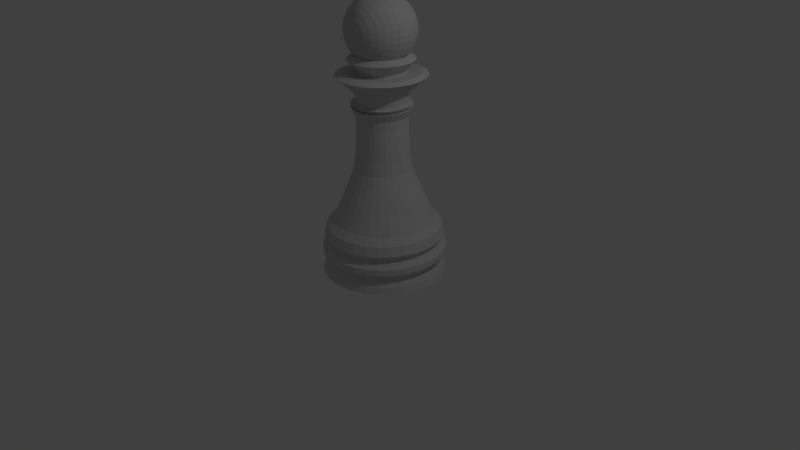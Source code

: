 # Source: pawn.blend  (saved by Blender 2.69.0; exported with 4.5.12 LTS)
import bpy
from mathutils import Matrix  # noqa: F401  (used for matrix-valued properties, if any)

bpy.ops.wm.read_factory_settings(use_empty=True)
scene = bpy.context.scene
scene.name = 'Scene'

# ---- collections
col_collection_1 = bpy.data.collections.new('Collection 1'); scene.collection.children.link(col_collection_1)

# ---- materials (node trees are filled in below, after node groups)
mat_material = bpy.data.materials.new('Material')
mat_material.alpha_threshold = 0.0
mat_material.use_transparent_shadow = False
mat_material.diffuse_color = (0.5926, 0.5926, 0.5926, 1.0)
mat_material.specular_color = (0.5596, 0.5596, 0.5596)
mat_material.roughness = 0.5
mat_material.specular_intensity = 0.3438
mat_material.line_color = (0.0, 0.0, 0.0, 1.0)
mat_material_001 = bpy.data.materials.new('Material.001')
mat_material_001.alpha_threshold = 0.0
mat_material_001.use_transparent_shadow = False
mat_material_001.diffuse_color = (0.65, 0.65, 0.65, 1.0)
mat_material_001.roughness = 0.5
mat_material_001.line_color = (0.0, 0.0, 0.0, 1.0)

# ---- material node trees

# ---- world
world_world = bpy.data.worlds.new('World'); scene.world = world_world
world_world.color = (0.05088, 0.05088, 0.05088)
world_world.use_sun_shadow = False
world_world.sun_shadow_jitter_overblur = 0.0
world_world.cycles.sampling_method = 'MANUAL'
world_world.cycles.sample_map_resolution = 256

# ---- cameras
cam_camera = bpy.data.cameras.new('Camera')
cam_camera.clip_end = 100.0
cam_camera.lens = 35.0
cam_camera.sensor_width = 32.0
cam_camera.sensor_height = 18.0
cam_camera.ortho_scale = 7.314
cam_camera.dof.focus_distance = 0.0
cam_camera.dof.aperture_fstop = 128.0

# ---- lights
light_lamp = bpy.data.lights.new('Lamp', 'POINT')
light_lamp.transmission_factor = 0.0
light_lamp.cutoff_distance = 30.0
light_lamp.energy = 100.0
light_lamp.shadow_buffer_clip_start = 1.001
light_lamp.shadow_soft_size = 0.1
light_lamp.shadow_maximum_resolution = 0.006
light_lamp.use_absolute_resolution = True
light_lamp.cycles.use_multiple_importance_sampling = False

# ---- meshes
me_sphere = bpy.data.meshes.new('Sphere')
me_sphere.from_pydata([(-0.6935, 0.1379, 0.7071), (-0.8155, 0.1622, 0.5556), (-0.8315, 0.0, 0.5556), (-0.7071, 0.0, 0.7071), (-0.9061, 0.1802, 0.3827), (-0.9239, 0.0, 0.3827), (-0.8155, -0.1622, 0.5556), (-0.6935, -0.1379, 0.7071), (-0.5449, 0.1084, 0.8315), (-0.5556, 0.0, 0.8315), (-0.6533, 0.2706, 0.7071), (-0.7682, 0.3182, 0.5556), (-0.9619, 0.1913, 0.1951), (-0.9808, 0.0, 0.1951), (-0.9061, -0.1802, 0.3827), (-0.8536, 0.3536, 0.3827), (-0.7682, -0.3182, 0.5556), (-0.6533, -0.2706, 0.7071), (-0.5449, -0.1084, 0.8315), (-0.3827, 0.0, 0.9239), (-0.3753, 0.07466, 0.9239), (-0.5133, 0.2126, 0.8315), (-0.5879, 0.3928, 0.7071), (-0.6913, 0.4619, 0.5556), (-0.9808, 0.1951, 7.55e-08), (-1.0, 0.0, 7.55e-08), (-0.9619, -0.1913, 0.1951), (-0.9061, 0.3753, 0.1951), (-0.8536, -0.3536, 0.3827), (-0.7682, 0.5133, 0.3827), (-0.6913, -0.4619, 0.5556), (-0.5879, -0.3928, 0.7071), (-0.5133, -0.2126, 0.8315), (-0.3753, -0.07466, 0.9239), (-0.1913, 0.03806, 0.9808), (-0.1951, 0.0, 0.9808), (-0.3536, 0.1464, 0.9239), (-0.4619, 0.3087, 0.8315), (-0.5879, 0.5879, 0.5556), (-0.5, 0.5, 0.7071), (-0.9619, 0.1913, -0.1951), (-0.9808, 0.0, -0.1951), (-0.9808, -0.1951, 7.55e-08), (-0.9239, 0.3827, 7.55e-08), (-0.9061, -0.3753, 0.1951), (-0.8155, 0.5449, 0.1951), (-0.7682, -0.5133, 0.3827), (-0.6533, 0.6533, 0.3827), (-0.5968, -0.5771, 0.5556), (-0.5, -0.5, 0.7071), (-0.576, -0.576, 0.5762), (-0.4619, -0.3087, 0.8315), (-0.3536, -0.1464, 0.9239), (-0.1913, -0.03806, 0.9808), (2.48e-08, 0.0, 1.0), (-0.1802, 0.07466, 0.9808), (-0.3182, 0.2126, 0.9239), (-0.3928, 0.3928, 0.8315), (-0.3928, 0.5879, 0.7071), (-0.4619, 0.6913, 0.5556), (-0.9061, 0.1802, -0.3827), (-0.9239, 0.0, -0.3827), (-0.9619, -0.1913, -0.1951), (-0.9061, 0.3753, -0.1951), (-0.9239, -0.3827, 7.55e-08), (-0.8315, 0.5556, 7.55e-08), (-0.8155, -0.5449, 0.1951), (-0.6935, 0.6935, 0.1951), (-0.6541, -0.5714, 0.4792), (-0.717, -0.5756, 0.3827), (-0.5133, 0.7682, 0.3827), (-0.541, -0.5723, 0.6068), (-0.409, -0.5747, 0.7071), (-0.3928, -0.3928, 0.8315), (-0.3182, -0.2126, 0.9239), (-0.1802, -0.07466, 0.9808), (-0.1622, 0.1084, 0.9808), (-0.2706, 0.2706, 0.9239), (-0.3087, 0.4619, 0.8315), (-0.3182, 0.7682, 0.5556), (-0.2706, 0.6533, 0.7071), (-0.8155, 0.1622, -0.5556), (-0.8315, 0.0, -0.5556), (-0.9061, -0.1802, -0.3827), (-0.8536, 0.3536, -0.3827), (-0.9061, -0.3753, -0.1951), (-0.8155, 0.5449, -0.1951), (-0.8315, -0.5556, 7.55e-08), (-0.7071, 0.7071, 7.55e-08), (-0.7399, -0.5719, 0.3319), (-0.7903, -0.5756, 0.1951), (-0.5449, 0.8155, 0.1951), (-0.3536, 0.8536, 0.3827), (-0.3087, -0.4619, 0.8315), (-0.4044, -0.5743, 0.7098), (-0.3842, -0.575, 0.7199), (-0.2706, -0.2706, 0.9239), (-0.1622, -0.1084, 0.9808), (-0.1379, 0.1379, 0.9808), (-0.2126, 0.3182, 0.9239), (-0.2126, 0.5133, 0.8315), (-0.1622, 0.8155, 0.5556), (-0.1379, 0.6935, 0.7071), (-0.6935, 0.1379, -0.7071), (-0.7071, 0.0, -0.7071), (-0.8155, -0.1622, -0.5556), (-0.7682, 0.3182, -0.5556), (-0.8536, -0.3536, -0.3827), (-0.7682, 0.5133, -0.3827), (-0.8155, -0.5449, -0.1951), (-0.6935, 0.6935, -0.1951), (-0.7951, -0.5735, 0.1702), (-0.8154, -0.5751, 7.55e-08), (-0.5556, 0.8315, 7.55e-08), (-0.3753, 0.9061, 0.1951), (-0.1802, 0.9061, 0.3827), (-0.2466, -0.5717, 0.7758), (-0.2126, -0.5133, 0.8315), (-0.2371, -0.5724, 0.7789), (-0.2126, -0.3182, 0.9239), (-0.1379, -0.1379, 0.9808), (-0.1084, 0.1622, 0.9808), (-0.1464, 0.3536, 0.9239), (-0.1084, 0.5449, 0.8315), (3.341e-07, 0.8315, 0.5556), (3.192e-07, 0.7071, 0.7071), (-0.5449, 0.1084, -0.8315), (-0.5556, 0.0, -0.8315), (-0.6935, -0.1379, -0.7071), (-0.6533, 0.2706, -0.7071), (-0.7682, -0.3182, -0.5556), (-0.6913, 0.4619, -0.5556), (-0.7682, -0.5133, -0.3827), (-0.6533, 0.6533, -0.3827), (-0.7903, -0.5756, -0.1951), (-0.7951, -0.5735, -0.1702), (-0.8154, -0.5751, -1.065e-06), (-0.5449, 0.8155, -0.1951), (-0.3827, 0.9239, 7.55e-08), (-0.1913, 0.9619, 0.1951), (2.745e-07, 0.9239, 0.3827), (-0.1141, -0.5739, 0.8072), (-0.1084, -0.5449, 0.8315), (-0.1464, -0.3536, 0.9239), (-0.1084, -0.1622, 0.9808), (-0.07466, 0.1802, 0.9808), (-0.07466, 0.3753, 0.9239), (3.117e-07, 0.5556, 0.8315), (0.138, 0.6935, 0.7071), (0.1622, 0.8155, 0.5556), (-0.3753, 0.07466, -0.9239), (-0.3827, 0.0, -0.9239), (-0.5449, -0.1084, -0.8315), (-0.5133, 0.2126, -0.8315), (-0.6533, -0.2706, -0.7071), (-0.5879, 0.3928, -0.7071), (-0.6913, -0.4619, -0.5556), (-0.5879, 0.5879, -0.5556), (-0.717, -0.5756, -0.3827), (-0.7399, -0.5719, -0.3319), (-0.5133, 0.7682, -0.3827), (-0.3753, 0.9061, -0.1951), (-0.1951, 0.9808, 7.55e-08), (3.937e-07, 0.9808, 0.1951), (0.1802, 0.9061, 0.3827), (-0.07987, -0.5719, 0.8116), (2.697e-07, -0.5747, 0.8157), (2.819e-07, -0.5556, 0.8315), (-0.07466, -0.3753, 0.9239), (-0.07466, -0.1802, 0.9808), (-0.03806, 0.1913, 0.9808), (3.192e-07, 0.3827, 0.9239), (0.1084, 0.5449, 0.8315), (0.2706, 0.6533, 0.7071), (0.3182, 0.7682, 0.5556), (-0.1951, 0.0, -0.9808), (-0.1913, 0.03806, -0.9808), (-0.3753, -0.07466, -0.9239), (-0.3536, 0.1464, -0.9239), (-0.5133, -0.2126, -0.8315), (-0.4619, 0.3087, -0.8315), (-0.5879, -0.3928, -0.7071), (-0.5, 0.5, -0.7071), (-0.5968, -0.5771, -0.5556), (-0.6541, -0.5714, -0.4792), (-0.4619, 0.6913, -0.5556), (-0.3536, 0.8536, -0.3827), (-0.1913, 0.9619, -0.1951), (3.788e-07, 1.0, 7.55e-08), (0.1913, 0.9619, 0.1951), (0.3536, 0.8536, 0.3827), (0.09067, -0.5716, 0.811), (0.114, -0.5729, 0.8081), (0.1084, -0.5449, 0.8315), (2.819e-07, -0.3827, 0.9239), (-0.03806, -0.1913, 0.9808), (3.266e-07, 0.1951, 0.9808), (0.07466, 0.3753, 0.9239), (0.2126, 0.5133, 0.8315), (0.3928, 0.5879, 0.7071), (0.4619, 0.6913, 0.5556), (3.258e-07, 0.0, -1.0), (-0.1913, -0.03806, -0.9808), (-0.1802, 0.07466, -0.9808), (-0.3536, -0.1464, -0.9239), (-0.3182, 0.2126, -0.9239), (-0.4619, -0.3087, -0.8315), (-0.3928, 0.3928, -0.8315), (-0.5, -0.5, -0.7071), (-0.576, -0.576, -0.5762), (-0.3928, 0.5879, -0.7071), (-0.3182, 0.7682, -0.5556), (-0.1802, 0.9061, -0.3827), (3.937e-07, 0.9808, -0.1951), (0.1951, 0.9808, 7.55e-08), (0.3753, 0.9061, 0.1951), (0.5133, 0.7682, 0.3827), (0.2367, -0.5715, 0.7798), (0.2126, -0.5133, 0.8315), (0.07466, -0.3753, 0.9239), (3.117e-07, -0.1951, 0.9808), (0.03806, 0.1913, 0.9808), (0.1464, 0.3536, 0.9239), (0.3087, 0.4619, 0.8315), (0.5879, 0.5879, 0.5556), (0.5, 0.5, 0.7071), (-0.1802, -0.07466, -0.9808), (-0.1622, 0.1084, -0.9808), (-0.3182, -0.2126, -0.9239), (-0.2706, 0.2706, -0.9239), (-0.3928, -0.3928, -0.8315), (-0.3087, 0.4619, -0.8315), (-0.409, -0.5747, -0.7071), (-0.541, -0.5723, -0.6068), (-0.2706, 0.6533, -0.7071), (-0.1622, 0.8155, -0.5556), (2.298e-07, 0.9239, -0.3827), (0.1913, 0.9619, -0.1951), (0.3827, 0.9239, 7.55e-08), (0.5449, 0.8155, 0.1951), (0.6533, 0.6533, 0.3827), (0.2567, -0.5699, 0.7732), (0.3828, -0.5729, 0.7219), (0.3087, -0.4619, 0.8315), (0.1464, -0.3536, 0.9239), (0.03806, -0.1913, 0.9808), (0.07466, 0.1802, 0.9808), (0.2126, 0.3182, 0.9239), (0.3928, 0.3928, 0.8315), (0.5879, 0.3928, 0.7071), (0.6913, 0.4619, 0.5556), (-0.1622, -0.1084, -0.9808), (-0.1379, 0.1379, -0.9808), (-0.2706, -0.2706, -0.9239), (-0.2126, 0.3182, -0.9239), (-0.3087, -0.4619, -0.8315), (-0.3842, -0.575, -0.7199), (-0.4044, -0.5743, -0.7098), (-0.2126, 0.5133, -0.8315), (-0.1379, 0.6935, -0.7071), (3.341e-07, 0.8315, -0.5556), (0.1802, 0.9061, -0.3827), (0.3753, 0.9061, -0.1951), (0.5556, 0.8315, 7.55e-08), (0.6935, 0.6935, 0.1951), (0.7682, 0.5133, 0.3827), (0.4124, -0.5719, 0.7071), (0.5, -0.5, 0.7071), (0.3928, -0.3928, 0.8315), (0.2126, -0.3182, 0.9239), (0.07466, -0.1802, 0.9808), (0.1084, 0.1622, 0.9808), (0.2706, 0.2706, 0.9239), (0.4619, 0.3087, 0.8315), (0.7682, 0.3182, 0.5556), (0.6533, 0.2706, 0.7071), (-0.1379, -0.1379, -0.9808), (-0.1084, 0.1622, -0.9808), (-0.2126, -0.3182, -0.9239), (-0.1464, 0.3536, -0.9239), (-0.2466, -0.5717, -0.7758), (-0.2126, -0.5133, -0.8315), (-0.2371, -0.5724, -0.7789), (-0.1084, 0.5449, -0.8315), (3.192e-07, 0.7071, -0.7071), (0.1622, 0.8155, -0.5556), (0.3536, 0.8536, -0.3827), (0.5449, 0.8155, -0.1951), (0.7071, 0.7071, 7.55e-08), (0.8155, 0.5449, 0.1951), (0.8536, 0.3536, 0.3827), (0.5489, -0.5693, 0.6035), (0.5717, -0.5717, 0.5835), (0.4133, -0.5718, 0.7065), (0.5879, -0.3928, 0.7071), (0.4619, -0.3087, 0.8315), (0.2706, -0.2706, 0.9239), (0.1084, -0.1622, 0.9808), (0.138, 0.1379, 0.9808), (0.3182, 0.2126, 0.9239), (0.5133, 0.2126, 0.8315), (0.8155, 0.1622, 0.5556), (0.6935, 0.1379, 0.7071), (-0.1084, -0.1622, -0.9808), (-0.07466, 0.1802, -0.9808), (-0.1464, -0.3536, -0.9239), (-0.07466, 0.3753, -0.9239), (-0.1141, -0.5739, -0.8072), (-0.1084, -0.5449, -0.8315), (3.415e-07, 0.5556, -0.8315), (0.138, 0.6935, -0.7071), (0.3182, 0.7682, -0.5556), (0.5133, 0.7682, -0.3827), (0.6935, 0.6935, -0.1951), (0.8315, 0.5556, 7.55e-08), (0.9061, 0.3753, 0.1951), (0.9061, 0.1802, 0.3827), (0.6, -0.5733, 0.5556), (0.6913, -0.4619, 0.5556), (0.6533, -0.2706, 0.7071), (0.5133, -0.2126, 0.8315), (0.3182, -0.2126, 0.9239), (0.138, -0.1379, 0.9808), (0.1622, 0.1084, 0.9808), (0.3536, 0.1464, 0.9239), (0.5449, 0.1084, 0.8315), (0.8315, 0.0, 0.5556), (0.7071, 0.0, 0.7071), (-0.07466, -0.1802, -0.9808), (-0.03806, 0.1913, -0.9808), (-0.07466, -0.3753, -0.9239), (3.043e-07, 0.3827, -0.9239), (-0.07987, -0.5719, -0.8116), (2.596e-07, -0.5556, -0.8315), (2.502e-07, -0.5747, -0.8157), (0.1084, 0.5449, -0.8315), (0.2706, 0.6533, -0.7071), (0.4619, 0.6913, -0.5556), (0.6533, 0.6533, -0.3827), (0.8155, 0.5449, -0.1951), (0.9239, 0.3827, 7.55e-08), (0.9619, 0.1913, 0.1951), (0.9239, 0.0, 0.3827), (0.7682, -0.5133, 0.3827), (0.66, -0.5673, 0.4755), (0.7205, -0.5713, 0.3827), (0.7682, -0.3182, 0.5556), (0.6935, -0.1379, 0.7071), (0.5449, -0.1084, 0.8315), (0.3536, -0.1464, 0.9239), (0.1622, -0.1084, 0.9808), (0.1802, 0.07466, 0.9808), (0.3753, 0.07466, 0.9239), (0.5556, 0.0, 0.8315), (0.8155, -0.1622, 0.5556), (-0.03806, -0.1913, -0.9808), (3.08e-07, 0.1951, -0.9808), (2.521e-07, -0.3827, -0.9239), (0.07466, 0.3753, -0.9239), (0.1084, -0.5449, -0.8315), (0.114, -0.5729, -0.8081), (0.09067, -0.5716, -0.811), (0.2126, 0.5133, -0.8315), (0.3928, 0.5879, -0.7071), (0.5879, 0.5879, -0.5556), (0.7682, 0.5133, -0.3827), (0.9061, 0.3753, -0.1951), (0.9808, 0.1951, 7.55e-08), (0.9808, 0.0, 0.1951), (0.9061, -0.1802, 0.3827), (0.7447, -0.5674, 0.3291), (0.8155, -0.5449, 0.1951), (0.794, -0.5711, 0.1951), (0.8536, -0.3536, 0.3827), (0.3753, -0.07466, 0.9239), (0.1802, -0.07466, 0.9808), (0.1913, 0.03806, 0.9808), (0.3827, 0.0, 0.9239), (3.155e-07, -0.1951, -0.9808), (0.03806, 0.1913, -0.9808), (0.07466, -0.3753, -0.9239), (0.1464, 0.3536, -0.9239), (0.2126, -0.5133, -0.8315), (0.2367, -0.5715, -0.7798), (0.3087, 0.4619, -0.8315), (0.5, 0.5, -0.7071), (0.6913, 0.4619, -0.5556), (0.8536, 0.3536, -0.3827), (0.9619, 0.1913, -0.1951), (1.0, 0.0, 7.55e-08), (0.9619, -0.1913, 0.1951), (0.7992, -0.5689, 0.1687), (0.8315, -0.5556, 7.55e-08), (0.8193, -0.5705, 5.503e-08), (0.9061, -0.3753, 0.1951), (0.1913, -0.03806, 0.9808), (0.1951, 0.0, 0.9808), (0.03806, -0.1913, -0.9808), (0.07466, 0.1802, -0.9808), (0.1464, -0.3536, -0.9239), (0.2126, 0.3182, -0.9239), (0.3087, -0.4619, -0.8315), (0.3828, -0.5729, -0.7219), (0.2567, -0.5699, -0.7732), (0.3928, 0.3928, -0.8315), (0.5879, 0.3928, -0.7071), (0.7682, 0.3182, -0.5556), (0.9061, 0.1802, -0.3827), (0.9808, 0.0, -0.1951), (0.9808, -0.1951, 7.55e-08), (0.7071, -0.7071, 7.55e-08), (0.6935, -0.6935, -0.1951), (0.794, -0.5711, -0.1951), (0.7374, -0.6701, 4.924e-08), (0.8155, -0.5449, -0.1951), (0.9239, -0.3827, 7.55e-08), (0.07466, -0.1802, -0.9808), (0.1084, 0.1622, -0.9808), (0.2126, -0.3182, -0.9239), (0.2706, 0.2706, -0.9239), (0.3928, -0.3928, -0.8315), (0.5, -0.5, -0.7071), (0.4124, -0.5719, -0.7071), (0.4619, 0.3087, -0.8315), (0.6533, 0.2706, -0.7071), (0.8155, 0.1622, -0.5556), (0.9239, 0.0, -0.3827), (0.9619, -0.1913, -0.1951), (0.7447, -0.5674, -0.3291), (0.7205, -0.5713, -0.3827), (0.7682, -0.5133, -0.3827), (0.9061, -0.3753, -0.1951), (0.7992, -0.5689, -0.1687), (0.8193, -0.5705, 7.55e-08), (0.5556, -0.8315, 7.55e-08), (0.5449, -0.8155, -0.1951), (0.6533, -0.6533, -0.3827), (0.1084, -0.1622, -0.9808), (0.138, 0.1379, -0.9808), (0.2706, -0.2706, -0.9239), (0.3182, 0.2126, -0.9239), (0.4619, -0.3087, -0.8315), (0.5879, -0.3928, -0.7071), (0.5717, -0.5717, -0.5835), (0.5489, -0.5693, -0.6035), (0.4133, -0.5718, -0.7065), (0.5133, 0.2126, -0.8315), (0.6935, 0.1379, -0.7071), (0.8315, 0.0, -0.5556), (0.9061, -0.1802, -0.3827), (0.6, -0.5733, -0.5556), (0.6913, -0.4619, -0.5556), (0.66, -0.5673, -0.4755), (0.8536, -0.3536, -0.3827), (0.7071, -0.7071, 1.918e-06), (0.7374, -0.6701, 2.023e-06), (0.8192, -0.5705, 2.204e-06), (0.5133, -0.7682, -0.3827), (0.3827, -0.9239, 7.55e-08), (0.3753, -0.9061, -0.1951), (0.5879, -0.5879, -0.5556), (0.1379, -0.1379, -0.9808), (0.1622, 0.1084, -0.9808), (0.3182, -0.2126, -0.9239), (0.3536, 0.1464, -0.9239), (0.6533, -0.2706, -0.7071), (0.5133, -0.2126, -0.8315), (0.5449, 0.1084, -0.8315), (0.7071, 0.0, -0.7071), (0.8155, -0.1622, -0.5556), (0.7682, -0.3182, -0.5556), (0.6935, -0.6935, 0.1951), (0.5556, -0.8315, 1.487e-06), (0.4619, -0.6913, -0.5556), (0.3536, -0.8536, -0.3827), (0.1951, -0.9808, 7.55e-08), (0.1913, -0.9619, -0.1951), (0.1622, -0.1084, -0.9808), (0.1802, 0.07466, -0.9808), (0.3536, -0.1464, -0.9239), (0.3753, 0.07466, -0.9239), (0.5449, -0.1084, -0.8315), (0.6935, -0.1379, -0.7071), (0.5556, 0.0, -0.8315), (0.6533, -0.6533, 0.3827), (0.5449, -0.8155, 0.1951), (0.3827, -0.9239, 1.009e-06), (0.3928, -0.5879, -0.7071), (0.3182, -0.7682, -0.5556), (0.1802, -0.9061, -0.3827), (0.007633, -0.9992, 4.924e-08), (9.567e-08, -0.9808, -0.1951), (0.003215, -0.9996, -0.0004643), (0.003166, -0.9997, 4.778e-08), (1.404e-07, -1.0, 7.55e-08), (0.007633, -0.9992, 5.233e-08), (0.003359, -0.9996, -0.0009084), (0.007584, -0.9992, -0.0004643), (0.00744, -0.9992, -0.0009083), (0.007206, -0.9992, -0.001313), (0.006894, -0.9992, -0.00166), (0.006516, -0.9992, -0.001934), (0.00609, -0.9992, -0.002124), (0.005633, -0.9992, -0.002221), (0.005166, -0.9993, -0.002221), (0.004709, -0.9993, -0.002124), (0.004283, -0.9994, -0.001934), (0.003905, -0.9995, -0.00166), (0.003593, -0.9995, -0.001313), (0.1802, -0.07466, -0.9808), (0.1913, 0.03806, -0.9808), (0.3753, -0.07466, -0.9239), (0.3827, 0.0, -0.9239), (0.5879, -0.5879, 0.5556), (0.5133, -0.7682, 0.3827), (0.3753, -0.9061, 0.1951), (0.1951, -0.9808, 5.026e-07), (0.2706, -0.6533, -0.7071), (0.1622, -0.8155, -0.5556), (3.192e-07, -0.9239, -0.3827), (0.003215, -0.9996, 0.0004644), (0.003359, -0.9996, 0.0009084), (0.007584, -0.9992, 0.0004644), (0.003905, -0.9995, 0.00166), (0.003593, -0.9995, 0.001313), (0.007206, -0.9992, 0.001313), (0.006894, -0.9992, 0.00166), (0.006516, -0.9992, 0.001934), (0.005633, -0.9992, 0.002221), (0.005166, -0.9993, 0.002221), (0.004709, -0.9993, 0.002124), (0.00744, -0.9992, 0.0009084), (0.004283, -0.9994, 0.001934), (0.00609, -0.9992, 0.002124), (0.1913, -0.9619, 0.1951), (9.567e-08, -0.9808, 0.1951), (-0.1951, -0.9808, 7.55e-08), (-0.1913, -0.9619, -0.1951), (0.1913, -0.03806, -0.9808), (0.1951, 0.0, -0.9808), (0.4619, -0.6913, 0.5556), (0.3536, -0.8536, 0.3827), (0.1379, -0.6935, -0.7071), (1.404e-07, -0.8315, -0.5556), (-0.1802, -0.9061, -0.3827), (0.1802, -0.9061, 0.3827), (3.192e-07, -0.9239, 0.3827), (-0.1913, -0.9619, 0.1951), (-0.3827, -0.9239, 7.55e-08), (-0.3753, -0.9061, -0.1951), (0.3928, -0.5879, 0.7071), (0.3182, -0.7682, 0.5556), (1.851e-07, -0.7071, -0.7071), (-0.1622, -0.8155, -0.5556), (-0.3536, -0.8536, -0.3827), (0.1622, -0.8155, 0.5556), (1.404e-07, -0.8315, 0.5556), (-0.1802, -0.9061, 0.3827), (-0.3753, -0.9061, 0.1951), (-0.5556, -0.8315, 7.55e-08), (-0.5449, -0.8155, -0.1951), (0.2706, -0.6533, 0.7071), (-0.1379, -0.6935, -0.7071), (-0.3182, -0.7682, -0.5556), (-0.5133, -0.7682, -0.3827), (0.1379, -0.6935, 0.7071), (1.851e-07, -0.7071, 0.7071), (-0.1622, -0.8155, 0.5556), (-0.3536, -0.8536, 0.3827), (-0.5449, -0.8155, 0.1951), (-0.7071, -0.7071, 7.55e-08), (-0.6935, -0.6935, -0.1951), (-0.2706, -0.6533, -0.7071), (-0.4619, -0.6913, -0.5556), (-0.6533, -0.6533, -0.3827), (-0.1379, -0.6935, 0.7071), (-0.3182, -0.7682, 0.5556), (-0.5133, -0.7682, 0.3827), (-0.6935, -0.6935, 0.1951), (-0.3928, -0.5879, -0.7071), (-0.5879, -0.5879, -0.5556), (-0.2706, -0.6533, 0.7071), (-0.4619, -0.6913, 0.5556), (-0.6533, -0.6533, 0.3827), (-0.3928, -0.5879, 0.7071), (-0.5879, -0.5879, 0.5556)], [], [(0, 1, 2, 3), (19, 20, 8, 9), (127, 126, 150, 151), (82, 81, 103, 104), (41, 40, 60, 61), (25, 13, 12, 24), (5, 2, 1, 4), (8, 0, 3, 9), (175, 151, 150, 176), (19, 35, 34, 20), (104, 103, 126, 127), (61, 60, 81, 82), (25, 24, 40, 41), (13, 5, 4, 12), (60, 84, 106, 81), (24, 43, 63, 40), (12, 4, 15, 27), (1, 0, 10, 11), (20, 36, 21, 8), (126, 153, 178, 150), (81, 106, 129, 103), (40, 63, 84, 60), (24, 12, 27, 43), (4, 1, 11, 15), (10, 0, 8, 21), (150, 178, 203, 176), (34, 55, 36, 20), (126, 103, 129, 153), (84, 108, 131, 106), (43, 65, 86, 63), (27, 15, 29, 45), (11, 10, 22, 23), (36, 56, 37, 21), (178, 153, 180, 205), (106, 131, 155, 129), (63, 86, 108, 84), (43, 27, 45, 65), (15, 11, 23, 29), (10, 21, 37, 22), (178, 205, 227, 203), (55, 76, 56, 36), (129, 155, 180, 153), (108, 133, 157, 131), (65, 88, 110, 86), (45, 29, 47, 67), (22, 39, 38, 23), (37, 56, 77, 57), (180, 207, 229, 205), (155, 131, 157, 182), (86, 110, 133, 108), (65, 45, 67, 88), (29, 23, 38, 47), (22, 37, 57, 39), (227, 205, 229, 252), (56, 76, 98, 77), (155, 182, 207, 180), (157, 133, 160, 185), (110, 88, 113, 137), (47, 70, 91, 67), (38, 39, 58, 59), (57, 77, 99, 78), (207, 231, 254, 229), (157, 185, 210, 182), (133, 110, 137, 160), (67, 91, 113, 88), (38, 59, 70, 47), (57, 78, 58, 39), (229, 254, 277, 252), (98, 121, 99, 77), (207, 182, 210, 231), (185, 160, 186, 211), (137, 113, 138, 161), (70, 92, 114, 91), (58, 80, 79, 59), (99, 122, 100, 78), (254, 231, 258, 279), (210, 185, 211, 234), (160, 137, 161, 186), (91, 114, 138, 113), (59, 79, 92, 70), (58, 78, 100, 80), (277, 254, 279, 304), (121, 145, 122, 99), (210, 234, 258, 231), (211, 186, 212, 235), (161, 138, 162, 187), (92, 115, 139, 114), (80, 102, 101, 79), (100, 122, 146, 123), (258, 283, 306, 279), (234, 211, 235, 259), (186, 161, 187, 212), (114, 139, 162, 138), (79, 101, 115, 92), (80, 100, 123, 102), (279, 306, 329, 304), (145, 170, 146, 122), (234, 259, 283, 258), (235, 212, 236, 260), (187, 162, 188, 213), (115, 140, 163, 139), (102, 125, 124, 101), (146, 171, 147, 123), (306, 283, 309, 331), (259, 235, 260, 284), (212, 187, 213, 236), (139, 163, 188, 162), (101, 124, 140, 115), (123, 147, 125, 102), (329, 306, 331, 356), (146, 170, 196, 171), (283, 259, 284, 309), (236, 261, 285, 260), (188, 214, 237, 213), (163, 140, 164, 189), (124, 125, 148, 149), (147, 171, 197, 172), (309, 335, 358, 331), (260, 285, 310, 284), (213, 237, 261, 236), (188, 163, 189, 214), (140, 124, 149, 164), (125, 147, 172, 148), (331, 358, 379, 356), (196, 221, 197, 171), (284, 310, 335, 309), (261, 286, 311, 285), (214, 238, 262, 237), (189, 164, 190, 215), (149, 148, 173, 174), (197, 222, 198, 172), (358, 335, 362, 381), (285, 311, 336, 310), (237, 262, 286, 261), (214, 189, 215, 238), (164, 149, 174, 190), (172, 198, 173, 148), (379, 358, 381, 398), (197, 221, 246, 222), (335, 310, 336, 362), (286, 312, 337, 311), (238, 263, 287, 262), (215, 190, 216, 239), (174, 173, 199, 200), (198, 222, 247, 223), (381, 362, 384, 400), (311, 337, 363, 336), (262, 287, 312, 286), (238, 215, 239, 263), (190, 174, 200, 216), (198, 223, 199, 173), (381, 400, 417, 398), (246, 271, 247, 222), (362, 336, 363, 384), (312, 338, 364, 337), (263, 288, 313, 287), (239, 216, 240, 264), (199, 225, 224, 200), (247, 272, 248, 223), (384, 404, 419, 400), (363, 337, 364, 385), (287, 313, 338, 312), (263, 239, 264, 288), (216, 200, 224, 240), (199, 223, 248, 225), (417, 400, 419, 438), (271, 298, 272, 247), (363, 385, 404, 384), (364, 338, 365, 386), (313, 288, 314, 339), (240, 265, 289, 264), (224, 225, 249, 250), (272, 299, 273, 248), (419, 404, 423, 440), (364, 386, 405, 385), (338, 313, 339, 365), (264, 289, 314, 288), (224, 250, 265, 240), (248, 273, 249, 225), (419, 440, 462, 438), (272, 298, 323, 299), (404, 385, 405, 423), (386, 365, 387, 406), (339, 314, 340, 366), (265, 290, 315, 289), (249, 275, 274, 250), (273, 299, 324, 300), (423, 446, 464, 440), (405, 386, 406, 424), (365, 339, 366, 387), (289, 315, 340, 314), (250, 274, 290, 265), (273, 300, 275, 249), (462, 440, 464, 478), (299, 323, 351, 324), (423, 405, 424, 446), (406, 387, 407, 425), (366, 340, 367, 388), (290, 316, 341, 315), (275, 302, 301, 274), (324, 352, 325, 300), (464, 446, 467, 480), (424, 406, 425, 447), (387, 366, 388, 407), (315, 341, 367, 340), (274, 301, 316, 290), (300, 325, 302, 275), (478, 464, 480, 510), (324, 351, 376, 352), (424, 447, 467, 446), (425, 407, 426, 448), (388, 367, 389, 408), (316, 342, 368, 341), (302, 327, 326, 301), (352, 377, 353, 325), (480, 467, 483, 512), (447, 425, 448, 468), (407, 388, 408, 426), (341, 368, 389, 367), (301, 326, 342, 316), (325, 353, 327, 302), (480, 512, 539, 510), (352, 376, 396, 377), (467, 447, 468, 483), (426, 449, 469, 448), (389, 409, 427, 408), (368, 342, 369, 390), (326, 327, 347, 354), (353, 377, 374, 348), (483, 481, 511, 512), (448, 469, 482, 468), (408, 427, 449, 426), (389, 368, 390, 409), (342, 326, 354, 369), (327, 353, 348, 347), (539, 512, 511, 538), (396, 395, 374, 377), (468, 482, 481, 483), (449, 453, 470, 469), (409, 415, 431, 427), (390, 369, 373, 394), (354, 347, 319, 346), (348, 374, 349, 320), (481, 466, 479, 511), (469, 470, 465, 482), (427, 431, 453, 449), (409, 390, 394, 415), (369, 354, 346, 373), (347, 348, 320, 319), (511, 479, 509, 538), (395, 375, 349, 374), (481, 482, 465, 466), (453, 430, 451, 470), (415, 392, 414, 431), (394, 373, 343, 371), (346, 319, 294, 318), (349, 321, 295, 320), (479, 466, 441, 463), (470, 451, 442, 465), (431, 414, 430, 453), (415, 394, 371, 392), (373, 346, 318, 343), (319, 320, 295, 294), (479, 463, 477, 509), (375, 350, 321, 349), (465, 442, 441, 466), (460, 450, 452, 436), (452, 430, 429, 436), (450, 451, 430, 452), (413, 410, 412, 432), (393, 433, 413, 412), (410, 411, 412, 413), (412, 414, 392, 393), (432, 433, 413), (410, 411, 412), (345, 484, 370, 343), (484, 471, 372, 370), (371, 343, 370, 372), (292, 513, 317, 267), (317, 318, 294, 267), (295, 321, 296, 268), (441, 420, 439, 463), (450, 460, 443, 421), (442, 451, 450, 421), (436, 429, 428, 412), (412, 411, 436), (414, 412, 428, 430), (428, 429, 430), (393, 392, 391, 456), (456, 433, 393), (391, 372, 455, 456), (372, 471, 454, 455), (413, 433, 455, 454), (433, 456, 455), (454, 410, 413), (413, 433, 393), (392, 371, 391), (371, 372, 391), (317, 513, 344, 343), (484, 345, 344, 513), (343, 344, 345), (343, 318, 317), (295, 268, 267, 294), (477, 463, 439, 461), (350, 322, 296, 321), (441, 442, 421, 420), (460, 436, 457, 473), (411, 410, 434, 435), (484, 514, 485, 471), (291, 293, 266, 292), (266, 550, 513, 292), (550, 540, 513), (267, 293, 291), (267, 266, 293), (291, 292, 267), (296, 269, 243, 268), (439, 420, 401, 418), (422, 445, 444, 443), (460, 487, 422, 443), (460, 473, 487), (421, 444, 445), (445, 422, 421), (421, 443, 444), (436, 411, 435, 457), (471, 485, 472, 454), (434, 410, 454, 472), (513, 540, 514, 484), (242, 550, 266, 243), (266, 267, 268, 243), (461, 439, 418, 437), (322, 297, 269, 296), (422, 487, 402, 401), (420, 421, 422, 401), (473, 457, 474, 488), (435, 434, 458, 459), (514, 541, 515, 485), (550, 561, 551, 540), (243, 269, 244, 218), (401, 382, 399, 418), (487, 473, 488, 517), (457, 435, 459, 474), (485, 515, 486, 472), (458, 434, 472, 486), (540, 551, 541, 514), (550, 242, 241, 217), (217, 561, 550), (218, 217, 241, 243), (241, 242, 243), (418, 399, 416, 437), (269, 297, 270, 244), (402, 487, 403, 401), (487, 517, 383, 403), (382, 401, 403, 383), (488, 474, 489, 518), (459, 458, 475, 476), (541, 545, 534, 515), (561, 565, 555, 551), (244, 219, 193, 218), (399, 382, 359, 380), (517, 488, 518, 542), (474, 459, 476, 489), (515, 534, 516, 486), (475, 458, 486, 516), (551, 555, 545, 541), (565, 561, 217, 192), (218, 193, 192, 217), (399, 380, 397, 416), (244, 270, 245, 219), (383, 517, 542, 360), (360, 359, 382, 383), (518, 489, 519, 543), (507, 506, 504, 498), (504, 503, 502, 498), (501, 500, 498, 502), (498, 496, 508, 507), (506, 505, 504), (500, 499, 498), (497, 492, 496, 498), (495, 493, 492, 497), (508, 496, 491), (491, 507, 508), (491, 506, 507), (491, 505, 506), (491, 504, 505), (491, 503, 504), (491, 502, 503), (491, 501, 502), (491, 500, 501), (491, 499, 500), (491, 498, 499), (491, 497, 498), (491, 490, 495, 497), (492, 494, 491, 496), (492, 493, 494), (476, 475, 490, 491), (545, 546, 535, 534), (565, 566, 556, 555), (193, 219, 194, 167), (380, 359, 333, 357), (542, 518, 543, 552), (489, 476, 491, 519), (522, 525, 521, 495), (525, 527, 533, 523), (528, 530, 532, 523), (533, 528, 523), (522, 531, 525), (528, 529, 530), (525, 526, 527), (523, 524, 521, 525), (495, 490, 522), (520, 493, 495, 521), (494, 493, 495, 535), (495, 516, 534, 535), (516, 495, 490, 475), (555, 556, 546, 545), (192, 191, 166, 566), (566, 565, 192), (167, 166, 191, 193), (191, 192, 193), (397, 380, 357, 378), (245, 220, 194, 219), (360, 552, 334, 361), (360, 542, 552), (361, 334, 333, 359), (359, 360, 361), (519, 544, 553, 543), (494, 536, 537, 491), (535, 546, 557, 547), (556, 566, 575, 567), (194, 168, 142, 167), (357, 333, 308, 330), (543, 553, 562, 552), (491, 537, 544, 519), (494, 535, 547, 536), (546, 556, 567, 557), (166, 165, 141, 566), (141, 575, 566), (167, 142, 165, 166), (142, 141, 165), (357, 330, 355, 378), (194, 220, 195, 168), (334, 552, 307, 332), (552, 562, 307), (333, 334, 332, 308), (332, 307, 308), (544, 554, 563, 553), (536, 548, 549, 537), (547, 557, 568, 558), (567, 575, 581, 576), (142, 168, 143, 117), (330, 308, 281, 305), (553, 563, 572, 562), (537, 549, 554, 544), (536, 547, 558, 548), (557, 567, 576, 568), (118, 581, 575, 141), (141, 142, 117, 118), (355, 330, 305, 328), (195, 169, 143, 168), (562, 572, 282, 307), (281, 308, 307, 282), (554, 564, 573, 563), (548, 559, 560, 549), (558, 568, 577, 569), (576, 581, 584, 582), (143, 119, 93, 117), (281, 255, 278, 305), (563, 573, 579, 572), (549, 560, 564, 554), (548, 558, 569, 559), (568, 576, 582, 577), (118, 116, 95, 584), (584, 581, 118), (117, 93, 116, 118), (93, 95, 116), (328, 305, 278, 303), (169, 144, 119, 143), (282, 579, 256, 280), (282, 572, 579), (281, 282, 280, 255), (280, 256, 255), (564, 574, 580, 573), (559, 570, 571, 560), (569, 577, 583, 578), (72, 71, 50, 585), (585, 582, 584, 72), (49, 50, 71), (71, 72, 49), (93, 119, 96, 73), (255, 230, 253, 278), (209, 233, 232, 580), (579, 573, 580, 232), (209, 208, 233), (208, 232, 233), (560, 571, 574, 564), (559, 569, 578, 570), (577, 582, 585, 583), (584, 95, 94, 72), (93, 73, 72, 94), (94, 95, 93), (73, 49, 72), (278, 253, 276, 303), (119, 144, 120, 96), (579, 232, 257, 256), (255, 257, 232, 230), (255, 256, 257), (232, 208, 230), (580, 574, 184, 183), (158, 132, 184, 574), (132, 156, 183, 184), (112, 136, 135, 134), (571, 570, 112, 134), (112, 87, 136), (87, 109, 135, 136), (109, 134, 135), (583, 69, 89, 90), (90, 578, 583), (66, 90, 89, 46), (89, 69, 46), (48, 585, 50, 49), (31, 30, 48, 49), (96, 74, 51, 73), (253, 230, 206, 228), (209, 580, 183, 208), (183, 156, 181, 208), (574, 134, 159, 158), (574, 571, 134), (109, 132, 159, 134), (132, 158, 159), (578, 90, 111, 112), (112, 570, 578), (87, 112, 111, 66), (111, 90, 66), (585, 48, 68, 583), (68, 46, 69, 583), (48, 30, 46, 68), (49, 73, 51, 31), (253, 228, 251, 276), (96, 120, 97, 74), (208, 181, 206, 230), (156, 132, 107, 130), (109, 87, 64, 85), (46, 28, 44, 66), (31, 17, 16, 30), (51, 74, 52, 32), (206, 179, 204, 228), (181, 156, 130, 154), (132, 109, 85, 107), (66, 44, 64, 87), (30, 16, 28, 46), (51, 32, 17, 31), (251, 228, 204, 226), (97, 75, 52, 74), (206, 181, 154, 179), (130, 107, 83, 105), (85, 64, 42, 62), (28, 14, 26, 44), (17, 7, 6, 16), (52, 33, 18, 32), (204, 179, 152, 177), (154, 130, 105, 128), (107, 85, 62, 83), (44, 26, 42, 64), (16, 6, 14, 28), (17, 32, 18, 7), (226, 204, 177, 202), (75, 53, 33, 52), (154, 128, 152, 179), (201, 175, 176), (35, 54, 34), (201, 176, 203), (34, 54, 55), (201, 203, 227), (55, 54, 76), (201, 227, 252), (76, 54, 98), (201, 252, 277), (98, 54, 121), (201, 277, 304), (121, 54, 145), (201, 304, 329), (145, 54, 170), (201, 329, 356), (170, 54, 196), (201, 356, 379), (196, 54, 221), (201, 379, 398), (221, 54, 246), (201, 398, 417), (246, 54, 271), (201, 417, 438), (271, 54, 298), (201, 438, 462), (298, 54, 323), (201, 462, 478), (323, 54, 351), (201, 478, 510), (351, 54, 376), (201, 510, 539), (376, 54, 396), (201, 539, 538), (396, 54, 395), (201, 538, 509), (395, 54, 375), (201, 509, 477), (375, 54, 350), (201, 477, 461), (350, 54, 322), (201, 461, 437), (322, 54, 297), (201, 437, 416), (297, 54, 270), (201, 416, 397), (270, 54, 245), (201, 397, 378), (245, 54, 220), (201, 378, 355), (220, 54, 195), (201, 355, 328), (195, 54, 169), (201, 328, 303), (169, 54, 144), (201, 303, 276), (144, 54, 120), (201, 276, 251), (120, 54, 97), (201, 251, 226), (97, 54, 75), (201, 226, 202), (75, 54, 53), (105, 83, 61, 82), (62, 42, 25, 41), (14, 5, 13, 26), (7, 3, 2, 6), (201, 202, 175), (18, 33, 19, 9), (152, 127, 151, 177), (54, 35, 53), (128, 105, 82, 104), (83, 62, 41, 61), (26, 13, 25, 42), (6, 2, 5, 14), (7, 18, 9, 3), (177, 151, 175, 202), (35, 19, 33, 53), (128, 104, 127, 152)])
me_sphere.materials.append(mat_material)
me_sphere.use_remesh_preserve_volume = False
me_sphere.use_remesh_preserve_attributes = False
me_sphere.use_mirror_vertex_groups = False
me_sphere.update()
me_plane = bpy.data.meshes.new('Plane')
me_plane.from_pydata([(0.4413, 4.004, 0.195), (0.5487, 3.925, 0.2428), (0.5873, 3.925, 0.1241), (0.4722, 4.004, 0.09966), (0.3981, 3.734, 0.1757), (0.426, 3.734, 0.08983), (0.6003, 3.925, 1.438e-08), (0.4827, 4.004, 2.412e-08), (0.004245, 4.004, 0.0001782), (0.004189, 4.004, 0.0003487), (0.3912, 4.004, 0.2817), (0.4863, 3.925, 0.3509), (0.399, 3.69, 0.1762), (0.427, 3.69, 0.09005), (0.4355, 3.734, 1.438e-08), (0.3529, 3.734, 0.254), (0.004264, 4.004, 2.412e-08), (0.0041, 4.004, 0.0005039), (0.3241, 4.004, 0.3562), (0.4028, 3.925, 0.4436), (0.6344, 3.698, 0.2809), (0.679, 3.698, 0.1436), (0.4365, 3.69, 1.438e-08), (0.3538, 3.69, 0.2546), (0.2925, 3.734, 0.3211), (0.00398, 4.004, 0.000637), (0.2431, 4.004, 0.4151), (0.3018, 3.925, 0.517), (0.742, 3.655, 0.3289), (0.7943, 3.655, 0.1681), (0.6941, 3.698, 1.438e-08), (0.5622, 3.698, 0.406), (0.2932, 3.69, 0.3219), (0.2194, 3.734, 0.3742), (0.003835, 4.004, 0.0007424), (0.1515, 4.004, 0.4559), (0.1878, 3.925, 0.5677), (0.5092, 3.393, 0.1082), (0.4756, 3.393, 0.2118), (0.8119, 3.655, 1.438e-08), (0.6575, 3.655, 0.4753), (0.4656, 3.698, 0.5133), (0.2199, 3.69, 0.3751), (0.1369, 3.734, 0.4109), (0.003671, 4.004, 0.0008153), (0.05351, 4.004, 0.4767), (0.06578, 3.925, 0.5937), (0.4322, 3.316, 0.1924), (0.4628, 3.316, 0.09836), (0.5206, 3.393, 0.0), (0.4212, 3.393, 0.306), (0.5444, 3.655, 0.6009), (0.3487, 3.698, 0.5982), (0.1372, 3.69, 0.4119), (0.04854, 3.734, 0.4297), (0.003496, 4.004, 0.0008525), (-0.0467, 4.004, 0.4767), (-0.05902, 3.925, 0.5937), (0.421, 3.177, 0.1874), (0.4508, 3.177, 0.09581), (0.4731, 3.316, 0.0), (0.3827, 3.316, 0.2781), (0.3484, 3.393, 0.3869), (0.4077, 3.655, 0.7002), (0.2168, 3.698, 0.6569), (0.04865, 3.69, 0.4307), (-0.04179, 3.734, 0.4297), (0.003317, 4.004, 0.0008525), (-0.1447, 4.004, 0.4559), (-0.1811, 3.925, 0.5677), (0.4989, 3.158, 0.2221), (0.5342, 3.158, 0.1136), (0.4608, 3.177, 0.0), (0.3728, 3.177, 0.2709), (0.3166, 3.316, 0.3516), (0.2603, 3.393, 0.4509), (0.2532, 3.655, 0.769), (0.07558, 3.698, 0.6869), (-0.04189, 3.69, 0.4307), (-0.1301, 3.734, 0.4109), (0.003142, 4.004, 0.0008153), (-0.2363, 4.004, 0.4151), (-0.2951, 3.925, 0.517), (0.46, 3.089, 0.09778), (0.4296, 3.089, 0.1913), (0.5462, 3.158, 0.0), (0.4418, 3.158, 0.321), (0.3084, 3.177, 0.3425), (0.2365, 3.316, 0.4097), (0.1609, 3.393, 0.4951), (0.0879, 3.655, 0.8041), (-0.06882, 3.698, 0.6869), (-0.1305, 3.69, 0.4119), (-0.2127, 3.734, 0.3742), (0.002978, 4.004, 0.0007424), (-0.3173, 4.004, 0.3562), (-0.396, 3.925, 0.4436), (0.4972, 3.088, 0.2214), (0.5324, 3.088, 0.1132), (0.4703, 3.089, 0.0), (0.3805, 3.089, 0.2764), (0.3654, 3.158, 0.4059), (0.2304, 3.177, 0.3991), (0.1462, 3.316, 0.4499), (0.05442, 3.393, 0.5178), (-0.08114, 3.655, 0.8041), (-0.2101, 3.698, 0.6569), (-0.2132, 3.69, 0.3751), (-0.2857, 3.734, 0.3211), (0.002833, 4.004, 0.000637), (-0.3844, 4.004, 0.2817), (-0.4795, 3.925, 0.3509), (0.4279, 2.945, 0.1905), (0.4582, 2.945, 0.09739), (0.5443, 3.088, 0.0), (0.4403, 3.088, 0.3199), (0.3147, 3.089, 0.3495), (0.2731, 3.158, 0.473), (0.1424, 3.177, 0.4383), (0.04945, 3.316, 0.4705), (-0.05442, 3.393, 0.5178), (-0.2465, 3.655, 0.769), (-0.342, 3.698, 0.5982), (-0.2864, 3.69, 0.3219), (-0.3462, 3.734, 0.254), (0.002713, 4.004, 0.0005039), (-0.4345, 4.004, 0.195), (-0.5419, 3.925, 0.2428), (0.4186, 2.763, 0.1857), (0.4481, 2.763, 0.09494), (0.4684, 2.945, 0.0), (0.3789, 2.945, 0.2753), (0.3642, 3.088, 0.4045), (0.2351, 3.089, 0.4073), (0.1688, 3.158, 0.5194), (0.04817, 3.177, 0.4583), (-0.04945, 3.316, 0.4705), (-0.1609, 3.393, 0.4951), (-0.4009, 3.655, 0.7002), (-0.4588, 3.698, 0.5133), (-0.347, 3.69, 0.2546), (-0.3913, 3.734, 0.1757), (0.002623, 4.004, 0.0003487), (-0.4654, 4.004, 0.09965), (-0.5805, 3.925, 0.1241), (0.4238, 2.658, 0.1878), (0.4536, 2.658, 0.09599), (0.4581, 2.763, 2.828e-09), (0.3709, 2.763, 0.2684), (0.3134, 2.945, 0.3481), (0.2721, 3.088, 0.4714), (0.1453, 3.089, 0.4473), (0.05709, 3.158, 0.5432), (-0.04817, 3.177, 0.4583), (-0.1462, 3.316, 0.4499), (-0.2603, 3.393, 0.4509), (-0.5376, 3.655, 0.6009), (-0.5554, 3.698, 0.406), (-0.3923, 3.69, 0.1762), (-0.4193, 3.734, 0.08983), (0.002568, 4.004, 0.0001782), (-0.4759, 4.004, -6.258e-07), (-0.5935, 3.925, -7.659e-07), (0.4308, 2.492, 0.1911), (0.4612, 2.492, 0.09767), (0.4637, 2.658, 6.479e-09), (0.3755, 2.658, 0.2714), (0.307, 2.763, 0.3393), (0.2342, 2.945, 0.4057), (0.1682, 3.088, 0.5176), (0.04916, 3.089, 0.4677), (-0.05709, 3.158, 0.5432), (-0.1424, 3.177, 0.4383), (-0.2365, 3.316, 0.4097), (-0.3484, 3.393, 0.3869), (-0.6508, 3.655, 0.4753), (-0.6276, 3.698, 0.2809), (-0.4203, 3.69, 0.09005), (-0.4287, 3.734, -5.33e-07), (0.002549, 4.004, 2.3e-08), (-0.5805, 3.925, -0.1241), (-0.4654, 4.004, -0.09966), (0.444, 2.234, 0.197), (0.4753, 2.234, 0.1007), (0.4677, 2.536, 0.02556), (0.3817, 2.492, 0.2761), (0.3109, 2.658, 0.3431), (0.2298, 2.763, 0.3954), (0.1447, 2.945, 0.4455), (0.05689, 3.088, 0.5413), (-0.04916, 3.089, 0.4677), (-0.1688, 3.158, 0.5194), (-0.2304, 3.177, 0.3991), (-0.3166, 3.316, 0.3516), (-0.4212, 3.393, 0.306), (-0.7353, 3.655, 0.3289), (-0.6722, 3.698, 0.1436), (-0.4297, 3.69, -5.621e-07), (-0.4193, 3.734, -0.08984), (0.002568, 4.004, -0.0001782), (-0.5419, 3.925, -0.2428), (-0.4345, 4.004, -0.195), (0.4775, 1.965, 0.212), (0.5112, 1.965, 0.1083), (0.503, 2.235, 0.0194), (0.3933, 2.234, 0.2847), (0.316, 2.492, 0.3491), (0.4714, 2.492, 1.227e-06), (0.2329, 2.658, 0.3998), (0.1426, 2.763, 0.4343), (0.04896, 2.945, 0.4658), (-0.05689, 3.088, 0.5413), (-0.1453, 3.089, 0.4473), (-0.2731, 3.158, 0.473), (-0.3084, 3.177, 0.3425), (-0.3827, 3.316, 0.2781), (-0.4756, 3.393, 0.2118), (-0.7875, 3.655, 0.1681), (-0.6873, 3.698, -8.242e-07), (-0.4203, 3.69, -0.09005), (-0.3913, 3.734, -0.1757), (0.002623, 4.004, -0.0003486), (-0.4795, 3.925, -0.3509), (-0.3844, 4.004, -0.2817), (0.5346, 1.789, 0.2367), (0.5721, 1.789, 0.121), (0.5226, 1.965, 6.598e-09), (0.4231, 1.965, 0.3063), (0.3256, 2.234, 0.36), (0.2365, 2.492, 0.4068), (0.1447, 2.658, 0.4391), (0.04921, 2.763, 0.4541), (-0.04896, 2.945, 0.4658), (-0.1682, 3.088, 0.5176), (-0.2351, 3.089, 0.4073), (-0.3654, 3.158, 0.4059), (-0.3728, 3.177, 0.2709), (-0.4322, 3.316, 0.1924), (-0.5092, 3.393, 0.1082), (-0.8052, 3.655, -9.989e-07), (-0.6722, 3.698, -0.1436), (-0.3923, 3.69, -0.1762), (-0.3462, 3.734, -0.254), (0.002713, 4.004, -0.0005038), (-0.396, 3.925, -0.4436), (-0.3173, 4.004, -0.3562), (0.7113, 1.322, 0.316), (0.7615, 1.322, 0.1615), (0.5849, 1.789, 9.332e-09), (0.4737, 1.789, 0.342), (0.3502, 1.965, 0.3873), (0.2437, 2.234, 0.4195), (0.4967, 2.235, 0.009111), (0.1468, 2.492, 0.4468), (0.05027, 2.658, 0.4591), (-0.04625, 2.763, 0.4541), (-0.1447, 2.945, 0.4455), (-0.2721, 3.088, 0.4714), (-0.3147, 3.089, 0.3495), (-0.4418, 3.158, 0.321), (-0.421, 3.177, 0.1874), (-0.4628, 3.316, 0.09836), (-0.5206, 3.393, -7.078e-07), (-0.7875, 3.655, -0.1681), (-0.6276, 3.698, -0.2809), (-0.347, 3.69, -0.2546), (-0.2857, 3.734, -0.3211), (0.002833, 4.004, -0.000637), (-0.2951, 3.925, -0.517), (-0.2363, 4.004, -0.4151), (0.7907, 1.141, 0.3517), (0.8466, 1.141, 0.1798), (0.7785, 1.322, 3.998e-09), (0.6301, 1.322, 0.4566), (0.3923, 1.789, 0.4324), (0.262, 1.965, 0.4513), (0.1511, 2.234, 0.4607), (0.5226, 1.965, 1.38e-06), (0.4753, 2.234, -0.1007), (0.05076, 2.492, 0.4672), (-0.04625, 2.658, 0.4591), (-0.1396, 2.763, 0.4343), (-0.2342, 2.945, 0.4057), (-0.3642, 3.088, 0.4045), (-0.3805, 3.089, 0.2764), (-0.4989, 3.158, 0.2221), (-0.4508, 3.177, 0.09581), (-0.4731, 3.316, -5.588e-07), (-0.5092, 3.393, -0.1082), (-0.7353, 3.655, -0.3289), (-0.5554, 3.698, -0.406), (-0.2864, 3.69, -0.3219), (-0.2127, 3.734, -0.3742), (0.002978, 4.004, -0.0007423), (-0.1811, 3.925, -0.5677), (-0.1447, 4.004, -0.4559), (0.8481, 1.018, 0.3772), (0.908, 1.018, 0.1928), (0.8655, 1.141, 4.156e-09), (0.7004, 1.141, 0.5082), (0.5215, 1.322, 0.5773), (0.2939, 1.789, 0.5039), (0.1625, 1.965, 0.4956), (0.0521, 2.234, 0.4817), (0.5112, 1.965, -0.1083), (0.4612, 2.492, -0.09767), (-0.04745, 2.492, 0.4672), (-0.1407, 2.658, 0.4391), (-0.2268, 2.763, 0.3954), (-0.3134, 2.945, 0.3481), (-0.4403, 3.088, 0.3199), (-0.4296, 3.089, 0.1913), (-0.5342, 3.158, 0.1136), (-0.4608, 3.177, -6.109e-07), (-0.4628, 3.316, -0.09836), (-0.4756, 3.393, -0.2118), (-0.6507, 3.655, -0.4753), (-0.4588, 3.698, -0.5133), (-0.2132, 3.69, -0.3751), (-0.1301, 3.734, -0.4109), (0.003142, 4.004, -0.0008152), (-0.05902, 3.925, -0.5937), (-0.04669, 4.004, -0.4767), (0.9594, 0.8857, 0.4272), (1.027, 0.8857, 0.2183), (0.9282, 1.018, 4.156e-09), (0.7511, 1.018, 0.5451), (0.5794, 1.141, 0.6425), (0.3901, 1.322, 0.6728), (0.1828, 1.789, 0.5534), (0.05594, 1.965, 0.5183), (-0.04916, 2.234, 0.4817), (0.5849, 1.789, 1.578e-06), (0.5721, 1.789, -0.121), (0.4775, 1.965, -0.212), (0.444, 2.234, -0.197), (0.4308, 2.492, -0.1911), (0.4536, 2.658, -0.09599), (0.4637, 2.658, 1.316e-06), (-0.1435, 2.492, 0.4468), (-0.2288, 2.658, 0.3998), (-0.3041, 2.763, 0.3393), (-0.3789, 2.945, 0.2753), (-0.4972, 3.088, 0.2214), (-0.46, 3.089, 0.09778), (-0.5462, 3.158, -6.184e-07), (-0.4508, 3.177, -0.09581), (-0.4322, 3.316, -0.1924), (-0.4212, 3.393, -0.306), (-0.5376, 3.655, -0.6009), (-0.342, 3.698, -0.5982), (-0.1305, 3.69, -0.4119), (-0.04178, 3.734, -0.4297), (0.003317, 4.004, -0.0008525), (0.06578, 3.925, -0.5937), (0.05351, 4.004, -0.4767), (1.002, 0.7143, 0.4462), (1.073, 0.7143, 0.2281), (1.05, 0.8857, 0.0), (0.8496, 0.8857, 0.6173), (0.6214, 1.018, 0.6892), (0.4332, 1.141, 0.7488), (0.2417, 1.322, 0.7388), (0.06383, 1.789, 0.5787), (-0.053, 1.965, 0.5183), (-0.1482, 2.234, 0.4607), (0.7785, 1.322, 2.032e-06), (0.7615, 1.322, -0.1615), (0.5346, 1.789, -0.2367), (0.4231, 1.965, -0.3063), (0.3933, 2.234, -0.2847), (0.3817, 2.492, -0.2761), (0.4238, 2.658, -0.1878), (0.4481, 2.763, -0.09494), (0.4581, 2.763, 1.105e-06), (-0.2332, 2.492, 0.4068), (-0.3069, 2.658, 0.3431), (-0.3679, 2.763, 0.2684), (-0.4279, 2.945, 0.1905), (-0.5324, 3.088, 0.1132), (-0.4703, 3.089, -6.482e-07), (-0.5342, 3.158, -0.1136), (-0.421, 3.177, -0.1874), (-0.3827, 3.316, -0.2781), (-0.3484, 3.393, -0.3869), (-0.4009, 3.655, -0.7002), (-0.2101, 3.698, -0.6569), (-0.04189, 3.69, -0.4307), (0.04855, 3.734, -0.4297), (0.003496, 4.004, -0.0008525), (0.1878, 3.925, -0.5677), (0.1515, 4.004, -0.4559), (0.9234, 0.5952, 0.4111), (0.9887, 0.5952, 0.2102), (1.097, 0.7143, 0.0), (0.8876, 0.7143, 0.6449), (0.7027, 0.8857, 0.7805), (0.4645, 1.018, 0.8031), (0.268, 1.141, 0.8223), (0.08285, 1.322, 0.7726), (-0.05781, 1.789, 0.5787), (-0.1596, 1.965, 0.4956), (-0.2407, 2.234, 0.4195), (0.8655, 1.141, 2.41e-06), (0.8466, 1.141, -0.1798), (0.7113, 1.322, -0.316), (0.4737, 1.789, -0.342), (0.3502, 1.965, -0.3873), (0.3256, 2.234, -0.36), (0.316, 2.492, -0.3491), (0.3755, 2.658, -0.2714), (0.4186, 2.763, -0.1857), (0.4582, 2.945, -0.09739), (0.4684, 2.945, 1.289e-06), (-0.3127, 2.492, 0.3491), (-0.3715, 2.658, 0.2714), (-0.4157, 2.763, 0.1857), (-0.4582, 2.945, 0.09739), (-0.5443, 3.088, -6.557e-07), (-0.46, 3.089, -0.09778), (-0.4989, 3.158, -0.2221), (-0.3728, 3.177, -0.2709), (-0.3166, 3.316, -0.3516), (-0.2603, 3.393, -0.4509), (-0.2465, 3.655, -0.769), (-0.06882, 3.698, -0.6869), (0.04865, 3.69, -0.4307), (0.1369, 3.734, -0.4109), (0.003671, 4.004, -0.0008152), (0.3018, 3.925, -0.517), (0.2431, 4.004, -0.4151), (1.036, 0.4762, 0.4611), (1.109, 0.4762, 0.2357), (1.011, 0.5952, 0.0), (0.8177, 0.5952, 0.5941), (0.7341, 0.7143, 0.8153), (0.5251, 0.8857, 0.9095), (0.2874, 1.018, 0.882), (0.09124, 1.141, 0.8599), (-0.07955, 1.322, 0.7726), (-0.1768, 1.789, 0.5534), (-0.2591, 1.965, 0.4513), (-0.3226, 2.234, 0.36), (0.9282, 1.018, 2.339e-06), (0.908, 1.018, -0.1928), (0.7907, 1.141, -0.3517), (0.6301, 1.322, -0.4566), (0.3923, 1.789, -0.4324), (0.262, 1.965, -0.4513), (0.2437, 2.234, -0.4195), (0.2365, 2.492, -0.4068), (0.3109, 2.658, -0.3431), (0.3709, 2.763, -0.2684), (0.4279, 2.945, -0.1905), (0.5324, 3.088, -0.1132), (0.5443, 3.088, 1.438e-06), (-0.3784, 2.492, 0.2761), (-0.4197, 2.658, 0.1878), (-0.4452, 2.763, 0.09494), (-0.4684, 2.945, -6.035e-07), (-0.5324, 3.088, -0.1132), (-0.4296, 3.089, -0.1913), (-0.4418, 3.158, -0.321), (-0.3084, 3.177, -0.3425), (-0.2365, 3.316, -0.4097), (-0.1609, 3.393, -0.4951), (-0.08114, 3.655, -0.8041), (0.07558, 3.698, -0.6869), (0.1372, 3.69, -0.4119), (0.2194, 3.734, -0.3742), (0.003835, 4.004, -0.0007423), (0.4028, 3.925, -0.4436), (0.3241, 4.004, -0.3562), (1.114, 0.3682, 0.233), (1.134, 0.4762, 0.0), (0.9171, 0.4762, 0.6663), (0.6763, 0.5952, 0.7512), (0.5486, 0.7143, 0.9501), (0.3245, 0.8857, 0.9988), (0.09779, 1.018, 0.9223), (-0.08952, 1.141, 0.8599), (-0.2384, 1.322, 0.7388), (-0.2879, 1.789, 0.5039), (-0.3472, 1.965, 0.3873), (-0.3904, 2.234, 0.2847), (1.05, 0.8857, 2.861e-06), (1.027, 0.8857, -0.2183), (0.8481, 1.018, -0.3772), (0.7004, 1.141, -0.5082), (0.5215, 1.322, -0.5773), (0.2939, 1.789, -0.5039), (0.1625, 1.965, -0.4956), (0.1512, 2.234, -0.4607), (0.1468, 2.492, -0.4468), (0.2329, 2.658, -0.3998), (0.307, 2.763, -0.3393), (0.3789, 2.945, -0.2753), (0.4972, 3.088, -0.2214), (0.46, 3.089, -0.09778), (0.4703, 3.089, 1.289e-06), (-0.4275, 2.492, 0.1911), (-0.4496, 2.658, 0.09599), (-0.4551, 2.763, -5.199e-07), (-0.4582, 2.945, -0.09739), (-0.4972, 3.088, -0.2214), (-0.3805, 3.089, -0.2764), (-0.3654, 3.158, -0.4059), (-0.2304, 3.177, -0.3991), (-0.1462, 3.316, -0.4499), (-0.05442, 3.393, -0.5178), (0.0879, 3.655, -0.8041), (0.2168, 3.698, -0.6569), (0.2199, 3.69, -0.3751), (0.2925, 3.734, -0.3211), (0.00398, 4.004, -0.000637), (0.4863, 3.925, -0.3509), (0.3912, 4.004, -0.2817), (1.041, 0.3682, 0.4596), (1.138, 0.3682, -0.003766), (0.7585, 0.4762, 0.8424), (0.5054, 0.5952, 0.8754), (0.339, 0.7143, 1.043), (0.1098, 0.8857, 1.044), (-0.09608, 1.018, 0.9223), (-0.2663, 1.141, 0.8223), (-0.3868, 1.322, 0.6728), (-0.3863, 1.789, 0.4324), (-0.4201, 1.965, 0.3063), (-0.441, 2.234, 0.197), (1.097, 0.7143, 2.876e-06), (1.073, 0.7143, -0.2281), (0.9594, 0.8857, -0.4272), (0.7511, 1.018, -0.5451), (0.5794, 1.141, -0.6425), (0.3901, 1.322, -0.6728), (0.1828, 1.789, -0.5534), (0.05594, 1.965, -0.5183), (0.0521, 2.234, -0.4817), (0.05076, 2.492, -0.4672), (0.1447, 2.658, -0.4391), (0.2298, 2.763, -0.3954), (0.3134, 2.945, -0.3481), (0.4403, 3.088, -0.3199), (0.4296, 3.089, -0.1913), (0.5342, 3.158, -0.1136), (0.5462, 3.158, 1.349e-06), (-0.4579, 2.492, 0.09767), (-0.4597, 2.658, -6.484e-07), (-0.4452, 2.763, -0.09494), (-0.4279, 2.945, -0.1905), (-0.4403, 3.088, -0.3199), (-0.3147, 3.089, -0.3495), (-0.2731, 3.158, -0.473), (-0.1424, 3.177, -0.4383), (-0.04945, 3.316, -0.4705), (0.05442, 3.393, -0.5178), (0.2532, 3.655, -0.769), (0.3487, 3.698, -0.5982), (0.2932, 3.69, -0.3219), (0.3529, 3.734, -0.254), (0.0041, 4.004, -0.0005038), (0.5487, 3.925, -0.2428), (0.4413, 4.004, -0.195), (1.01, 0.2381, 0.2146), (1.032, 0.2381, 0.0), (0.9231, 0.3682, 0.666), (0.5668, 0.4762, 0.9817), (0.3123, 0.5952, 0.9613), (0.1147, 0.7143, 1.091), (-0.1098, 0.8857, 1.044), (-0.2857, 1.018, 0.882), (-0.4315, 1.141, 0.7488), (-0.5182, 1.322, 0.5773), (-0.4677, 1.789, 0.342), (-0.4746, 1.965, 0.212), (-0.4723, 2.234, 0.1007), (0.9887, 0.5952, -0.2102), (1.011, 0.5952, 2.787e-06), (1.002, 0.7143, -0.4462), (0.8496, 0.8857, -0.6173), (0.6214, 1.018, -0.6892), (0.4332, 1.141, -0.7488), (0.2417, 1.322, -0.7388), (0.06383, 1.789, -0.5787), (-0.053, 1.965, -0.5183), (-0.04916, 2.234, -0.4817), (-0.04745, 2.492, -0.4672), (0.05027, 2.658, -0.4591), (0.1426, 2.763, -0.4343), (0.2342, 2.945, -0.4057), (0.3642, 3.088, -0.4045), (0.3805, 3.089, -0.2764), (0.4989, 3.158, -0.2221), (0.4508, 3.177, -0.09581), (0.4608, 3.177, 1.214e-06), (-0.4681, 2.492, -6.008e-07), (-0.4496, 2.658, -0.09599), (-0.4157, 2.763, -0.1857), (-0.3789, 2.945, -0.2753), (-0.3642, 3.088, -0.4045), (-0.2351, 3.089, -0.4073), (-0.1688, 3.158, -0.5194), (-0.04817, 3.177, -0.4583), (0.04945, 3.316, -0.4705), (0.1609, 3.393, -0.4951), (0.4077, 3.655, -0.7002), (0.4656, 3.698, -0.5133), (0.3538, 3.69, -0.2546), (0.3981, 3.734, -0.1757), (0.004189, 4.004, -0.0003486), (0.5873, 3.925, -0.1241), (0.4722, 4.004, -0.09965), (0.9431, 0.2381, 0.4199), (0.7645, 0.3682, 0.8434), (0.3503, 0.4762, 1.078), (0.1057, 0.5952, 1.005), (-0.1147, 0.7143, 1.091), (-0.3245, 0.8857, 0.9988), (-0.4628, 1.018, 0.8031), (-0.5777, 1.141, 0.6425), (-0.6268, 1.322, 0.4566), (-0.5285, 1.789, 0.2367), (-0.5083, 1.965, 0.1083), (-0.4829, 2.234, -5.582e-07), (1.134, 0.4762, 3.189e-06), (1.109, 0.4762, -0.2357), (0.9234, 0.5952, -0.4111), (0.8876, 0.7143, -0.6449), (0.7027, 0.8857, -0.7805), (0.4645, 1.018, -0.8031), (0.268, 1.141, -0.8223), (0.08285, 1.322, -0.7726), (-0.05781, 1.789, -0.5787), (-0.1596, 1.965, -0.4956), (-0.1482, 2.234, -0.4607), (-0.1435, 2.492, -0.4468), (-0.04624, 2.658, -0.4591), (0.04921, 2.763, -0.4541), (0.1447, 2.945, -0.4455), (0.2721, 3.088, -0.4714), (0.3147, 3.089, -0.3495), (0.4418, 3.158, -0.321), (0.421, 3.177, -0.1874), (0.4628, 3.316, -0.09836), (0.4731, 3.316, 1.177e-06), (-0.4579, 2.492, -0.09767), (-0.4197, 2.658, -0.1878), (-0.3679, 2.763, -0.2684), (-0.3134, 2.945, -0.3481), (-0.2721, 3.088, -0.4714), (-0.1453, 3.089, -0.4473), (-0.05709, 3.158, -0.5432), (0.04817, 3.177, -0.4583), (0.1462, 3.316, -0.4499), (0.2603, 3.393, -0.4509), (0.5444, 3.655, -0.6009), (0.5622, 3.698, -0.406), (0.399, 3.69, -0.1762), (0.426, 3.734, -0.08983), (0.004245, 4.004, -0.0001782), (0.6003, 3.925, 1.645e-06), (0.4827, 4.004, 1.288e-06), (1.016, 0.119, 0.4522), (1.088, 0.119, 0.2312), (1.112, 0.119, 0.0), (0.8352, 0.2381, 0.6068), (0.5724, 0.3682, 0.9839), (0.1185, 0.4762, 1.127), (-0.1057, 0.5952, 1.005), (-0.339, 0.7143, 1.043), (-0.5251, 0.8857, 0.9095), (-0.6197, 1.018, 0.6892), (-0.6986, 1.141, 0.5082), (-0.708, 1.322, 0.316), (-0.5661, 1.789, 0.121), (-0.5196, 1.965, -6.569e-07), (-0.4723, 2.234, -0.1007), (1.113, 0.3682, -0.2403), (1.036, 0.4762, -0.4611), (0.8177, 0.5952, -0.5941), (0.7341, 0.7143, -0.8153), (0.5251, 0.8857, -0.9095), (0.2874, 1.018, -0.882), (0.09124, 1.141, -0.8599), (-0.07955, 1.322, -0.7726), (-0.1768, 1.789, -0.5534), (-0.2591, 1.965, -0.4513), (-0.2407, 2.234, -0.4195), (-0.2332, 2.492, -0.4068), (-0.1407, 2.658, -0.4391), (-0.04625, 2.763, -0.4541), (0.04896, 2.945, -0.4658), (0.1682, 3.088, -0.5176), (0.2351, 3.089, -0.4073), (0.3655, 3.158, -0.4059), (0.3728, 3.177, -0.2709), (0.4322, 3.316, -0.1924), (0.5092, 3.393, -0.1082), (0.5206, 3.393, 1.416e-06), (-0.4275, 2.492, -0.1911), (-0.3715, 2.658, -0.2714), (-0.3041, 2.763, -0.3393), (-0.2342, 2.945, -0.4057), (-0.1682, 3.088, -0.5176), (-0.04916, 3.089, -0.4677), (0.05709, 3.158, -0.5432), (0.1424, 3.177, -0.4383), (0.2365, 3.316, -0.4097), (0.3484, 3.393, -0.3869), (0.6575, 3.655, -0.4753), (0.6344, 3.698, -0.2809), (0.427, 3.69, -0.09005), (0.4355, 3.734, 1.127e-06), (0.004264, 4.004, 2.649e-08), (1.049, 1.192e-07, 0.4668), (1.123, 1.192e-07, 0.2386), (0.8995, 0.119, 0.6535), (1.148, 1.192e-07, 0.0), (0.6908, 0.2381, 0.7672), (0.3553, 0.3682, 1.081), (-0.1185, 0.4762, 1.127), (-0.3123, 0.5952, 0.9613), (-0.5486, 0.7143, 0.9501), (-0.7027, 0.8857, 0.7805), (-0.7494, 1.018, 0.5451), (-0.789, 1.141, 0.3517), (-0.7582, 1.322, 0.1615), (-0.5788, 1.789, -7.54e-07), (-0.5083, 1.965, -0.1083), (-0.441, 2.234, -0.197), (1.138, 0.3682, -0.003763), (1.038, 0.3682, -0.4664), (0.9171, 0.4762, -0.6663), (0.6763, 0.5952, -0.7512), (0.5486, 0.7143, -0.9501), (0.3245, 0.8857, -0.9988), (0.0978, 1.018, -0.9223), (-0.08952, 1.141, -0.8599), (-0.2384, 1.322, -0.7388), (-0.2879, 1.789, -0.5039), (-0.3472, 1.965, -0.3873), (-0.3226, 2.234, -0.36), (-0.3127, 2.492, -0.3491), (-0.2288, 2.658, -0.3998), (-0.1396, 2.763, -0.4343), (-0.04896, 2.945, -0.4658), (0.05689, 3.088, -0.5413), (0.1453, 3.089, -0.4473), (0.2731, 3.158, -0.473), (0.3084, 3.177, -0.3425), (0.3827, 3.316, -0.2781), (0.4756, 3.393, -0.2118), (0.7943, 3.655, -0.1681), (0.8119, 3.655, 2.064e-06), (-0.3784, 2.492, -0.2761), (-0.3069, 2.658, -0.3431), (-0.2268, 2.763, -0.3954), (-0.1447, 2.945, -0.4455), (-0.05689, 3.088, -0.5413), (0.04916, 3.089, -0.4677), (0.1688, 3.158, -0.5194), (0.2304, 3.177, -0.3991), (0.3166, 3.316, -0.3516), (0.4212, 3.393, -0.306), (0.742, 3.655, -0.3289), (0.679, 3.698, -0.1436), (0.4365, 3.69, 1.167e-06), (0.001749, 1.192e-07, 0.0003718), (0.001634, 1.192e-07, 0.0007274), (0.9285, 1.192e-07, 0.6746), (0.744, 0.119, 0.8263), (0.001788, 1.192e-07, 0.0), (0.5162, 0.2381, 0.8941), (0.1227, 0.3682, 1.132), (-0.3503, 0.4762, 1.078), (-0.5054, 0.5952, 0.8754), (-0.7341, 0.7143, 0.8153), (-0.8496, 0.8857, 0.6173), (-0.8463, 1.018, 0.3772), (-0.8449, 1.141, 0.1798), (-0.5661, 1.789, -0.121), (-0.4746, 1.965, -0.212), (-0.3904, 2.234, -0.2847), (1.01, 0.2381, -0.2146), (0.9431, 0.2381, -0.4199), (0.9187, 0.3682, -0.6721), (0.7585, 0.4762, -0.8424), (0.5054, 0.5952, -0.8754), (0.339, 0.7143, -1.043), (0.1098, 0.8857, -1.044), (-0.09608, 1.018, -0.9223), (-0.2663, 1.141, -0.8223), (-0.3868, 1.322, -0.6728), (-0.3863, 1.789, -0.4324), (-0.4201, 1.965, -0.3063), (0.6941, 3.698, 1.889e-06), (0.001447, 1.192e-07, 0.001051), (0.768, 1.192e-07, 0.8529), (0.5559, 0.119, 0.9629), (0.319, 0.2381, 0.9818), (-0.1152, 0.3682, 1.132), (-0.5668, 0.4762, 0.9817), (-0.6763, 0.5952, 0.7512), (-0.8876, 0.7143, 0.6449), (-0.9594, 0.8857, 0.4272), (-0.9063, 1.018, 0.1928), (-0.7658, 1.309, -0.002806), (-0.5285, 1.789, -0.2367), (1.032, 0.2381, 2.712e-06), (0.8352, 0.2381, -0.6068), (0.7589, 0.3682, -0.8485), (0.5668, 0.4762, -0.9817), (0.3123, 0.5952, -0.9613), (0.1147, 0.7143, -1.091), (-0.1098, 0.8857, -1.044), (-0.2857, 1.018, -0.882), (-0.4315, 1.141, -0.7488), (-0.5182, 1.322, -0.5773), (-0.4677, 1.789, -0.342), (0.001197, 1.192e-07, 0.001329), (0.5739, 1.192e-07, 0.994), (0.3436, 0.119, 1.057), (0.1079, 0.2381, 1.027), (-0.3482, 0.3682, 1.084), (-0.7585, 0.4762, 0.8424), (-0.8177, 0.5952, 0.5941), (-1.002, 0.7143, 0.4462), (-1.027, 0.8857, 0.2183), (-0.8773, 1.135, -1.196e-06), (-0.7564, 1.329, -0.1607), (1.112, 0.119, 3.129e-06), (1.088, 0.119, -0.2312), (1.016, 0.119, -0.4522), (0.8995, 0.119, -0.6535), (0.6908, 0.2381, -0.7672), (0.5659, 0.3682, -0.9877), (0.3503, 0.4762, -1.078), (0.1057, 0.5952, -1.005), (-0.1147, 0.7143, -1.091), (-0.3245, 0.8857, -0.9988), (-0.4628, 1.018, -0.8031), (-0.5777, 1.141, -0.6425), (-0.6268, 1.322, -0.4566), (0.0008942, 1.192e-07, 0.001549), (0.3547, 1.192e-07, 1.092), (0.1162, 0.119, 1.106), (-0.1079, 0.2381, 1.027), (-0.5659, 0.3682, 0.9877), (-0.9171, 0.4762, 0.6663), (-0.9234, 0.5952, 0.4111), (-1.073, 0.7143, 0.2281), (-0.9156, 1.016, -9.721e-07), (-0.708, 1.322, -0.316), (1.148, 1.192e-07, 3.114e-06), (1.123, 1.192e-07, -0.2386), (1.049, 1.192e-07, -0.4668), (0.9286, 1.192e-07, -0.6746), (0.744, 0.119, -0.8263), (0.5162, 0.2381, -0.8941), (0.3482, 0.3682, -1.084), (0.1185, 0.4762, -1.127), (-0.1057, 0.5952, -1.005), (-0.339, 0.7143, -1.043), (-0.5251, 0.8857, -0.9095), (-0.6197, 1.018, -0.6892), (-0.6986, 1.141, -0.5082), (0.0005526, 1.192e-07, 0.001701), (0.12, 1.192e-07, 1.141), (-0.1162, 0.119, 1.106), (-0.319, 0.2381, 0.9818), (-0.7589, 0.3682, 0.8485), (-1.036, 0.4762, 0.4611), (-0.9887, 0.5952, 0.2102), (-1.097, 0.7143, -1.475e-06), (-1.05, 0.8857, -1.49e-06), (-0.8449, 1.141, -0.1798), (-0.789, 1.141, -0.3517), (0.001749, 1.192e-07, -0.0003718), (0.001788, 1.192e-07, 4.948e-09), (0.001634, 1.192e-07, -0.0007274), (0.001447, 1.192e-07, -0.001051), (0.768, 1.192e-07, -0.8529), (0.5559, 0.119, -0.9629), (0.319, 0.2381, -0.9818), (0.1152, 0.3682, -1.132), (-0.1185, 0.4762, -1.127), (-0.3123, 0.5952, -0.9613), (-0.5486, 0.7143, -0.9501), (-0.7027, 0.8857, -0.7805), (-0.7494, 1.018, -0.5451), (0.0001869, 1.192e-07, 0.001779), (-0.12, 1.192e-07, 1.141), (-0.3436, 0.119, 1.057), (-0.5162, 0.2381, 0.8941), (-0.9187, 0.3682, 0.6721), (-1.109, 0.4762, 0.2357), (-1.011, 0.5952, -1.371e-06), (-1.027, 0.8857, -0.2184), (-1.073, 0.7143, -0.2281), (-0.9063, 1.018, -0.1928), (-0.8463, 1.018, -0.3772), (0.001197, 1.192e-07, -0.001329), (0.5739, 1.192e-07, -0.994), (0.3436, 0.119, -1.057), (0.1079, 0.2381, -1.027), (-0.1227, 0.3682, -1.132), (-0.3503, 0.4762, -1.078), (-0.5054, 0.5952, -0.8754), (-0.7341, 0.7143, -0.8153), (-0.8496, 0.8857, -0.6173), (-0.0001869, 1.192e-07, 0.001779), (-0.3547, 1.192e-07, 1.092), (-0.5559, 0.119, 0.9629), (-0.6908, 0.2381, 0.7672), (-1.038, 0.3682, 0.4664), (-1.134, 0.4762, -1.58e-06), (-0.9887, 0.5952, -0.2102), (-0.9594, 0.8857, -0.4272), (-1.002, 0.7143, -0.4462), (0.0008942, 1.192e-07, -0.001549), (0.3547, 1.192e-07, -1.092), (0.1162, 0.119, -1.106), (-0.1079, 0.2381, -1.027), (-0.3553, 0.3682, -1.081), (-0.5668, 0.4762, -0.9817), (-0.6763, 0.5952, -0.7512), (-0.8876, 0.7143, -0.6449), (-0.0005526, 1.192e-07, 0.001701), (-0.5739, 1.192e-07, 0.994), (-0.744, 0.119, 0.8263), (-0.8352, 0.2381, 0.6068), (-1.113, 0.3682, 0.2404), (-1.109, 0.4762, -0.2357), (-0.9234, 0.5952, -0.4111), (0.0005526, 1.192e-07, -0.001701), (0.12, 1.192e-07, -1.141), (-0.1162, 0.119, -1.106), (-0.319, 0.2381, -0.9818), (-0.5724, 0.3682, -0.9839), (-0.7585, 0.4762, -0.8424), (-0.8177, 0.5952, -0.5941), (-0.0008942, 1.192e-07, 0.001549), (-0.768, 1.192e-07, 0.8529), (-0.8995, 0.119, 0.6535), (-0.9431, 0.2381, 0.4199), (-1.138, 0.3682, 0.003765), (-1.036, 0.4762, -0.4611), (0.0001869, 1.192e-07, -0.001779), (-0.12, 1.192e-07, -1.141), (-0.3436, 0.119, -1.057), (-0.5162, 0.2381, -0.8941), (-0.7645, 0.3682, -0.8434), (-0.9171, 0.4762, -0.6663), (-0.001197, 1.192e-07, 0.001329), (-0.9286, 1.192e-07, 0.6746), (-1.016, 0.119, 0.4522), (-1.01, 0.2381, 0.2146), (-1.114, 0.3682, -0.233), (-0.0001869, 1.192e-07, -0.001779), (-0.3547, 1.192e-07, -1.092), (-0.5559, 0.119, -0.9629), (-0.6908, 0.2381, -0.7672), (-0.9231, 0.3682, -0.666), (-0.001447, 1.192e-07, 0.001051), (-1.049, 1.192e-07, 0.4668), (-1.088, 0.119, 0.2312), (-1.032, 0.2381, -1.431e-06), (-1.041, 0.3682, -0.4596), (-0.0005526, 1.192e-07, -0.001701), (-0.5739, 1.192e-07, -0.994), (-0.744, 0.119, -0.8263), (-0.8352, 0.2381, -0.6068), (-0.001634, 1.192e-07, 0.0007274), (-1.123, 1.192e-07, 0.2386), (-1.112, 0.119, -1.594e-06), (-1.01, 0.2381, -0.2146), (-0.0008942, 1.192e-07, -0.001549), (-0.768, 1.192e-07, -0.8529), (-0.8995, 0.119, -0.6535), (-0.9431, 0.2381, -0.4199), (-0.001749, 1.192e-07, 0.0003718), (-1.148, 1.192e-07, -1.624e-06), (-1.088, 0.119, -0.2312), (-0.001197, 1.192e-07, -0.001329), (-0.9285, 1.192e-07, -0.6746), (-1.016, 0.119, -0.4522), (-0.001788, 1.192e-07, -2.328e-09), (-1.123, 1.192e-07, -0.2386), (-0.001447, 1.192e-07, -0.001051), (-1.049, 1.192e-07, -0.4668), (-0.001749, 1.192e-07, -0.0003718), (-0.001634, 1.192e-07, -0.0007274), (0.4967, 2.235, 0.009111), (0.5226, 1.965, 6.598e-09), (0.4714, 2.492, 1.227e-06), (0.5127, 3.971, 4.725e-08), (0.4615, 3.908, 3.082e-08), (0.5127, 3.971, 3.163e-08), (0.5127, 3.971, 4.725e-08), (0.4994, 3.971, -0.1034), (0.5127, 3.971, -1.615e-05), (0.4969, 3.97, -0.1221), (0.5002, 3.972, -0.1056), (0.003811, 3.703, 0.001329), (0.002444, 3.702, 0.001039), (0.00451, 3.703, 0.0008216), (0.004078, 3.703, 0.001211), (0.003525, 3.703, 0.00139), (0.002283, 3.702, 0.0008593), (0.004315, 3.703, 0.001039), (0.002947, 3.702, 0.001329), (0.00268, 3.702, 0.001211), (0.003233, 3.702, 0.00139), (0.002249, 3.702, 0.0008216), (0.002195, 3.702, 0.0007287), (0.4615, 3.908, 3.082e-08), (0.5127, 3.971, 4.725e-08), (0.5127, 3.971, 3.444e-08)], [], [(0, 1, 2, 3), (715, 663, 662, 714), (83, 84, 97, 98), (48, 47, 58, 59), (98, 97, 112, 113), (663, 563, 612, 662), (0, 3, 8, 9), (563, 473, 517, 612), (13, 5, 4, 12), (767, 715, 714, 768), (324, 297, 296, 323), (37, 29, 28, 38), (204, 184, 164, 183), (49, 37, 48, 60), (518, 474, 432, 473), (49, 39, 29, 37), (358, 325, 297, 324), (771, 717, 715, 767), (22, 14, 5, 13), (564, 518, 473, 563), (7, 16, 8, 3), (114, 98, 113, 130), (664, 564, 563, 663), (60, 48, 59, 72), (114, 99, 83, 98), (717, 664, 663, 715), (6, 7, 3, 2), (130, 113, 129, 147), (85, 71, 83, 99), (394, 358, 324, 357), (272, 248, 225, 247), (165, 147, 129, 146), (85, 72, 59, 71), (6, 2, 5, 14), (248, 226, 203, 225), (394, 357, 393, 433), (22, 13, 21, 30), (298, 272, 247, 271), (184, 165, 146, 164), (226, 204, 183, 203), (433, 393, 432, 474), (30, 21, 29, 39), (325, 298, 271, 297), (1, 0, 10, 11), (714, 662, 716, 769), (84, 100, 115, 97), (47, 61, 73, 58), (97, 115, 131, 112), (662, 612, 665, 716), (10, 0, 9, 17), (612, 517, 565, 665), (12, 4, 15, 23), (714, 769, 796, 768), (323, 296, 326, 359), (38, 28, 40, 50), (113, 112, 128, 129), (83, 71, 70, 84), (357, 324, 323, 356), (247, 225, 224, 246), (146, 129, 128, 145), (59, 58, 70, 71), (2, 1, 4, 5), (225, 203, 202, 224), (357, 356, 392, 393), (13, 12, 20, 21), (271, 247, 246, 270), (164, 146, 145, 163), (203, 183, 182, 202), (393, 392, 431, 432), (21, 20, 28, 29), (297, 271, 270, 296), (183, 164, 163, 182), (37, 38, 47, 48), (473, 432, 431, 517), (115, 132, 149, 131), (716, 665, 718, 770), (17, 25, 18, 10), (665, 565, 613, 718), (23, 15, 24, 32), (796, 769, 797, 819), (359, 326, 360, 396), (50, 40, 51, 62), (565, 475, 519, 613), (50, 62, 74, 61), (205, 185, 206, 228), (326, 299, 327, 360), (31, 41, 51, 40), (475, 434, 476, 519), (227, 205, 228, 250), (112, 131, 148, 128), (84, 70, 86, 100), (356, 323, 359, 395), (246, 224, 249, 273), (145, 128, 148, 166), (70, 58, 73, 86), (1, 11, 15, 4), (224, 202, 227, 249), (356, 395, 434, 392), (20, 12, 23, 31), (270, 246, 273, 299), (163, 145, 166, 185), (202, 182, 205, 227), (431, 392, 434, 475), (20, 31, 40, 28), (296, 270, 299, 326), (182, 163, 185, 205), (38, 50, 61, 47), (517, 431, 475, 565), (396, 360, 397, 436), (62, 51, 63, 75), (613, 519, 566, 666), (74, 62, 75, 88), (206, 229, 251, 228), (327, 361, 397, 360), (41, 52, 63, 51), (519, 476, 520, 566), (228, 251, 275, 250), (186, 208, 229, 206), (300, 328, 361, 327), (41, 32, 42, 52), (476, 435, 477, 520), (250, 275, 301, 274), (19, 27, 33, 24), (87, 102, 117, 101), (167, 187, 208, 186), (274, 301, 328, 300), (61, 74, 87, 73), (100, 116, 132, 115), (769, 716, 770, 797), (11, 10, 18, 19), (131, 149, 167, 148), (100, 86, 101, 116), (395, 359, 396, 435), (273, 249, 274, 300), (166, 148, 167, 186), (86, 73, 87, 101), (11, 19, 24, 15), (249, 227, 250, 274), (395, 435, 476, 434), (31, 23, 32, 41), (299, 273, 300, 327), (185, 166, 186, 206), (566, 520, 567, 614), (251, 276, 302, 275), (208, 230, 253, 229), (328, 362, 398, 361), (52, 42, 53, 64), (520, 477, 521, 567), (275, 302, 329, 301), (33, 27, 36, 43), (102, 118, 134, 117), (187, 209, 230, 208), (301, 329, 362, 328), (436, 478, 521, 477), (133, 117, 134, 151), (187, 168, 188, 209), (27, 26, 35, 36), (798, 821, 844, 820), (133, 151, 169, 150), (102, 88, 103, 118), (819, 797, 820, 843), (24, 33, 42, 32), (718, 613, 666, 772), (18, 25, 34, 26), (149, 132, 150, 168), (718, 772, 798, 770), (87, 74, 88, 102), (116, 133, 150, 132), (770, 798, 820, 797), (19, 18, 26, 27), (167, 149, 168, 187), (116, 101, 117, 133), (396, 436, 477, 435), (118, 135, 152, 134), (209, 231, 254, 230), (329, 363, 399, 362), (478, 522, 568, 521), (151, 134, 152, 170), (209, 188, 210, 231), (36, 35, 45, 46), (821, 845, 867, 844), (151, 170, 189, 169), (118, 103, 119, 135), (188, 169, 189, 210), (799, 822, 845, 821), (44, 55, 45, 35), (52, 64, 76, 63), (361, 398, 437, 397), (229, 253, 276, 251), (88, 75, 89, 103), (666, 566, 614, 719), (75, 63, 76, 89), (436, 397, 437, 478), (820, 844, 866, 843), (33, 43, 53, 42), (772, 666, 719, 799), (34, 44, 35, 26), (772, 799, 821, 798), (168, 150, 169, 188), (867, 845, 868, 891), (170, 190, 211, 189), (119, 136, 153, 135), (189, 211, 232, 210), (845, 822, 846, 868), (45, 55, 67, 56), (822, 773, 800, 846), (65, 54, 66, 78), (867, 891, 910, 890), (522, 479, 523, 569), (104, 90, 105, 120), (773, 667, 720, 800), (119, 104, 120, 136), (43, 36, 46, 54), (302, 330, 363, 329), (567, 521, 568, 615), (53, 65, 77, 64), (362, 399, 438, 398), (230, 254, 279, 253), (276, 303, 330, 302), (614, 567, 615, 667), (64, 77, 90, 76), (398, 438, 479, 437), (253, 279, 303, 276), (103, 89, 104, 119), (719, 614, 667, 773), (89, 76, 90, 104), (437, 479, 522, 478), (844, 867, 890, 866), (43, 54, 65, 53), (799, 719, 773, 822), (846, 800, 823, 869), (78, 66, 79, 92), (910, 891, 911, 927), (190, 212, 233, 211), (569, 523, 570, 617), (800, 720, 774, 823), (120, 137, 154, 136), (211, 233, 256, 232), (331, 306, 339, 365), (523, 480, 524, 570), (720, 668, 721, 774), (364, 331, 365, 401), (306, 280, 307, 339), (480, 439, 481, 524), (616, 669, 721, 668), (46, 45, 56, 57), (210, 232, 255, 231), (170, 152, 171, 190), (522, 569, 616, 568), (399, 363, 400, 439), (231, 255, 280, 254), (135, 153, 171, 152), (46, 57, 66, 54), (330, 364, 400, 363), (568, 616, 668, 615), (65, 78, 91, 77), (438, 399, 439, 480), (279, 254, 280, 306), (330, 303, 331, 364), (667, 615, 668, 720), (77, 91, 105, 90), (479, 438, 480, 523), (303, 279, 306, 331), (233, 257, 282, 256), (892, 869, 893, 912), (68, 80, 94, 81), (869, 823, 847, 893), (92, 79, 93, 107), (911, 928, 941, 927), (617, 570, 618, 670), (137, 121, 138, 155), (823, 774, 801, 847), (137, 155, 173, 154), (365, 339, 375, 402), (570, 524, 571, 618), (106, 122, 138, 121), (774, 721, 775, 801), (401, 365, 402, 441), (190, 171, 191, 212), (67, 80, 68, 56), (868, 846, 869, 892), (153, 172, 191, 171), (57, 69, 79, 66), (136, 154, 172, 153), (91, 78, 92, 106), (891, 868, 892, 911), (57, 56, 68, 69), (232, 256, 281, 255), (91, 106, 121, 105), (616, 569, 617, 669), (439, 400, 440, 481), (280, 255, 281, 307), (120, 105, 121, 137), (400, 364, 401, 440), (670, 618, 671, 723), (155, 138, 156, 174), (847, 801, 824, 870), (155, 174, 193, 173), (402, 375, 414, 442), (618, 571, 619, 671), (122, 139, 156, 138), (801, 775, 802, 824), (441, 402, 442, 483), (375, 340, 376, 414), (571, 525, 572, 619), (122, 107, 123, 139), (722, 776, 802, 775), (482, 441, 483, 526), (82, 96, 108, 93), (192, 214, 235, 213), (340, 308, 341, 376), (525, 482, 526, 572), (154, 173, 192, 172), (212, 234, 257, 233), (911, 892, 912, 928), (69, 68, 81, 82), (256, 282, 308, 281), (212, 191, 213, 234), (669, 617, 670, 722), (481, 440, 482, 525), (307, 281, 308, 340), (172, 192, 213, 191), (69, 82, 93, 79), (440, 401, 441, 482), (669, 722, 775, 721), (106, 92, 107, 122), (524, 481, 525, 571), (339, 307, 340, 375), (824, 802, 825, 848), (442, 484, 527, 483), (376, 415, 456, 414), (572, 620, 672, 619), (123, 140, 157, 139), (802, 776, 803, 825), (483, 527, 573, 526), (96, 111, 124, 108), (214, 236, 259, 235), (341, 377, 415, 376), (526, 573, 620, 572), (723, 777, 803, 776), (258, 235, 259, 284), (341, 309, 342, 377), (96, 95, 110, 111), (929, 943, 954, 942), (258, 284, 310, 283), (928, 942, 953, 941), (107, 93, 108, 123), (893, 847, 870, 913), (94, 109, 95, 81), (912, 893, 913, 929), (257, 283, 309, 282), (173, 193, 214, 192), (234, 258, 283, 257), (928, 912, 929, 942), (82, 81, 95, 96), (282, 309, 341, 308), (234, 213, 235, 258), (722, 670, 723, 776), (124, 111, 127, 141), (236, 260, 285, 259), (377, 416, 457, 415), (573, 621, 673, 620), (777, 804, 826, 803), (284, 259, 285, 311), (377, 342, 378, 416), (111, 110, 126, 127), (943, 955, 964, 954), (284, 311, 343, 310), (236, 215, 237, 260), (342, 310, 343, 378), (930, 944, 955, 943), (125, 142, 126, 110), (156, 139, 157, 175), (619, 672, 724, 671), (414, 456, 484, 442), (193, 174, 194, 215), (870, 824, 848, 894), (174, 156, 175, 194), (723, 671, 724, 777), (953, 942, 954, 963), (108, 124, 140, 123), (913, 870, 894, 930), (95, 109, 125, 110), (913, 930, 943, 929), (309, 283, 310, 342), (214, 193, 215, 236), (955, 965, 973, 964), (311, 344, 379, 343), (260, 237, 261, 286), (378, 343, 379, 417), (944, 956, 965, 955), (126, 142, 160, 143), (944, 914, 931, 956), (141, 159, 177, 158), (972, 964, 973, 980), (778, 805, 827, 804), (216, 195, 217, 238), (914, 871, 895, 931), (237, 216, 238, 261), (527, 574, 621, 573), (825, 803, 826, 849), (140, 158, 176, 157), (620, 673, 725, 672), (415, 457, 500, 456), (484, 528, 574, 527), (848, 825, 849, 871), (175, 157, 176, 195), (672, 725, 778, 724), (456, 500, 528, 484), (215, 194, 216, 237), (894, 848, 871, 914), (194, 175, 195, 216), (777, 724, 778, 804), (963, 954, 964, 972), (124, 141, 158, 140), (930, 894, 914, 944), (956, 931, 945, 966), (159, 178, 197, 177), (973, 981, 986, 980), (827, 805, 851, 874), (238, 217, 239, 262), (931, 895, 915, 945), (261, 238, 262, 287), (546, 595, 623, 575), (805, 779, 828, 851), (217, 196, 218, 239), (895, 872, 896, 915), (575, 623, 675, 622), (501, 547, 595, 546), (779, 726, 806, 828), (177, 197, 218, 196), (127, 126, 143, 144), (416, 378, 417, 458), (311, 285, 312, 344), (804, 827, 850, 826), (621, 674, 726, 673), (416, 458, 501, 457), (260, 286, 312, 285), (141, 127, 144, 159), (574, 622, 674, 621), (849, 826, 850, 872), (158, 177, 196, 176), (673, 726, 779, 725), (457, 501, 546, 500), (528, 575, 622, 574), (871, 849, 872, 895), (176, 196, 217, 195), (725, 779, 805, 778), (500, 546, 575, 528), (945, 915, 932, 957), (262, 288, 314, 287), (623, 595, 645, 676), (851, 828, 875, 899), (239, 218, 240, 263), (915, 896, 916, 932), (675, 623, 676, 728), (595, 547, 596, 645), (828, 806, 829, 875), (197, 219, 240, 218), (873, 898, 916, 896), (727, 675, 728, 780), (162, 180, 198, 178), (313, 346, 381, 345), (547, 502, 548, 596), (806, 727, 780, 829), (873, 874, 897, 898), (380, 345, 381, 419), (160, 179, 161, 143), (956, 966, 974, 965), (417, 379, 418, 459), (286, 261, 287, 313), (344, 380, 418, 379), (965, 974, 981, 973), (144, 143, 161, 162), (458, 417, 459, 502), (344, 312, 345, 380), (827, 874, 873, 850), (726, 674, 727, 806), (458, 502, 547, 501), (286, 313, 345, 312), (159, 144, 162, 178), (622, 675, 727, 674), (872, 850, 873, 896), (875, 829, 852, 876), (219, 241, 264, 240), (898, 918, 933, 916), (780, 728, 781, 807), (180, 200, 220, 198), (346, 382, 420, 381), (596, 548, 597, 646), (829, 780, 807, 852), (898, 897, 917, 918), (419, 381, 420, 461), (503, 549, 597, 548), (181, 201, 200, 180), (987, 982, 985, 989), (419, 461, 504, 460), (314, 347, 382, 346), (239, 263, 288, 262), (874, 851, 899, 897), (986, 981, 987, 990), (197, 178, 198, 219), (966, 945, 957, 975), (161, 179, 199, 181), (974, 966, 975, 982), (418, 460, 503, 459), (287, 314, 346, 313), (380, 419, 460, 418), (981, 974, 982, 987), (161, 181, 180, 162), (459, 503, 548, 502), (876, 852, 842, 865), (241, 265, 290, 264), (201, 223, 222, 200), (918, 926, 940, 933), (807, 781, 794, 818), (200, 222, 242, 220), (382, 421, 462, 420), (646, 597, 647, 700), (852, 807, 818, 842), (918, 917, 909, 926), (461, 420, 462, 505), (549, 598, 647, 597), (201, 221, 243, 223), (989, 985, 978, 984), (461, 505, 550, 504), (347, 383, 421, 382), (645, 596, 646, 699), (728, 676, 729, 781), (932, 916, 933, 946), (263, 240, 264, 289), (899, 875, 876, 900), (676, 645, 699, 729), (288, 315, 347, 314), (957, 932, 946, 967), (263, 289, 315, 288), (897, 899, 900, 917), (990, 987, 989, 991), (219, 198, 220, 241), (975, 957, 967, 979), (181, 199, 221, 201), (982, 975, 979, 985), (460, 504, 549, 503), (842, 818, 793, 817), (926, 909, 888, 908), (505, 462, 506, 551), (598, 648, 701, 647), (223, 245, 244, 222), (984, 978, 970, 977), (505, 551, 599, 550), (383, 422, 463, 421), (550, 599, 648, 598), (978, 971, 961, 970), (243, 267, 245, 223), (971, 962, 951, 961), (699, 646, 700, 754), (781, 729, 782, 794), (946, 933, 940, 952), (289, 264, 290, 316), (900, 876, 865, 889), (729, 699, 754, 782), (315, 348, 383, 347), (967, 946, 952, 962), (289, 316, 348, 315), (900, 889, 909, 917), (241, 220, 242, 265), (979, 967, 962, 971), (985, 979, 971, 978), (504, 550, 598, 549), (989, 984, 988, 991), (551, 600, 649, 599), (463, 422, 464, 507), (648, 599, 649, 702), (961, 950, 960, 970), (245, 267, 293, 269), (961, 951, 938, 950), (266, 292, 318, 291), (983, 977, 969, 976), (864, 840, 863, 888), (349, 385, 423, 384), (951, 939, 924, 938), (422, 384, 423, 464), (742, 688, 687, 741), (700, 647, 701, 755), (421, 463, 506, 462), (222, 244, 266, 242), (818, 794, 740, 793), (926, 908, 925, 940), (265, 291, 317, 290), (865, 842, 817, 841), (754, 700, 755, 742), (794, 782, 741, 740), (952, 940, 925, 939), (316, 290, 317, 349), (889, 865, 841, 864), (782, 754, 742, 741), (348, 384, 422, 383), (962, 952, 939, 951), (316, 349, 384, 348), (889, 864, 888, 909), (988, 984, 977, 983), (265, 242, 266, 291), (292, 319, 351, 318), (969, 959, 968, 976), (840, 815, 839, 863), (385, 424, 465, 423), (938, 924, 906, 923), (464, 423, 465, 508), (688, 635, 634, 687), (816, 791, 815, 840), (385, 350, 386, 424), (924, 907, 886, 906), (687, 634, 633, 686), (743, 689, 635, 688), (792, 738, 791, 816), (318, 351, 386, 350), (907, 887, 862, 886), (686, 633, 685, 739), (292, 268, 294, 319), (970, 960, 969, 977), (245, 269, 268, 244), (701, 648, 702, 756), (551, 506, 552, 600), (888, 863, 887, 908), (793, 739, 792, 817), (701, 756, 743, 755), (463, 507, 552, 506), (244, 268, 292, 266), (740, 686, 739, 793), (925, 908, 887, 907), (291, 318, 350, 317), (817, 792, 816, 841), (755, 743, 688, 742), (741, 687, 686, 740), (939, 925, 907, 924), (349, 317, 350, 385), (841, 816, 840, 864), (791, 737, 790, 815), (424, 386, 425, 466), (906, 886, 861, 885), (634, 585, 584, 633), (689, 636, 586, 635), (738, 684, 737, 791), (351, 387, 425, 386), (886, 862, 838, 861), (633, 584, 632, 685), (319, 294, 321, 352), (553, 602, 651, 601), (744, 690, 636, 689), (685, 632, 684, 738), (839, 814, 838, 862), (650, 601, 651, 704), (744, 757, 745, 690), (295, 322, 321, 294), (950, 938, 923, 937), (293, 320, 295, 269), (950, 937, 949, 960), (702, 649, 703, 757), (507, 464, 508, 553), (600, 650, 703, 649), (960, 949, 959, 969), (269, 295, 294, 268), (756, 702, 757, 744), (600, 552, 601, 650), (863, 839, 862, 887), (739, 685, 738, 792), (756, 744, 689, 743), (507, 553, 601, 552), (838, 813, 837, 861), (632, 584, 536, 583), (321, 354, 388, 352), (602, 652, 705, 651), (636, 690, 637, 587), (632, 583, 631, 684), (838, 814, 789, 813), (704, 651, 705, 759), (690, 745, 691, 637), (322, 355, 354, 321), (948, 936, 921, 935), (704, 759, 746, 758), (602, 554, 603, 652), (758, 746, 691, 745), (936, 922, 904, 921), (635, 586, 585, 634), (508, 465, 509, 554), (923, 906, 885, 905), (424, 466, 509, 465), (815, 790, 814, 839), (959, 948, 958, 968), (319, 352, 387, 351), (937, 923, 905, 922), (295, 320, 353, 322), (937, 922, 936, 949), (757, 703, 758, 745), (553, 508, 554, 602), (650, 704, 758, 703), (949, 936, 948, 959), (759, 705, 760, 747), (691, 638, 588, 637), (355, 391, 390, 354), (935, 921, 903, 920), (759, 747, 692, 746), (603, 653, 706, 652), (746, 692, 638, 691), (921, 904, 883, 903), (355, 389, 428, 391), (904, 884, 859, 883), (426, 388, 427, 468), (935, 920, 934, 947), (387, 426, 467, 425), (684, 631, 683, 737), (636, 587, 538, 586), (584, 585, 537, 536), (885, 861, 837, 860), (466, 425, 467, 510), (737, 683, 736, 790), (586, 538, 537, 585), (509, 555, 603, 554), (905, 885, 860, 884), (466, 510, 555, 509), (790, 736, 789, 814), (948, 935, 947, 958), (387, 352, 388, 426), (922, 905, 884, 904), (353, 389, 355, 322), (692, 639, 589, 638), (903, 883, 858, 882), (428, 470, 430, 391), (883, 859, 835, 858), (468, 427, 469, 512), (934, 920, 902, 919), (682, 629, 681, 735), (556, 605, 654, 604), (859, 836, 811, 835), (604, 654, 707, 653), (492, 493, 450, 449), (682, 630, 581, 629), (511, 557, 605, 556), (836, 812, 787, 811), (491, 492, 449, 448), (813, 789, 735, 788), (631, 583, 535, 582), (587, 637, 588, 539), (652, 706, 760, 705), (354, 390, 427, 388), (583, 536, 491, 535), (813, 788, 812, 837), (426, 468, 511, 467), (683, 631, 582, 630), (538, 587, 539, 493), (536, 537, 492, 491), (860, 837, 812, 836), (467, 511, 556, 510), (736, 683, 630, 682), (537, 538, 493, 492), (555, 604, 653, 603), (884, 860, 836, 859), (510, 556, 604, 555), (789, 736, 682, 735), (605, 655, 708, 654), (629, 580, 628, 681), (835, 811, 786, 810), (654, 708, 762, 707), (449, 450, 409, 408), (557, 606, 655, 605), (629, 581, 533, 580), (811, 787, 733, 786), (448, 449, 408, 407), (450, 494, 451, 409), (512, 558, 606, 557), (581, 534, 489, 533), (734, 680, 733, 787), (429, 471, 513, 469), (490, 448, 407, 447), (761, 749, 694, 748), (494, 540, 495, 451), (534, 490, 447, 489), (653, 707, 761, 706), (747, 693, 639, 692), (920, 903, 882, 902), (391, 430, 429, 390), (638, 589, 540, 588), (747, 760, 748, 693), (788, 735, 681, 734), (582, 535, 490, 534), (539, 588, 540, 494), (706, 761, 748, 760), (390, 429, 469, 427), (535, 491, 448, 490), (788, 734, 787, 812), (511, 468, 512, 557), (630, 582, 534, 581), (493, 539, 494, 450), (408, 370, 369, 407), (451, 410, 371, 409), (489, 446, 488, 533), (606, 558, 607, 656), (733, 680, 627, 679), (407, 369, 406, 447), (471, 515, 559, 513), (749, 695, 641, 694), (495, 452, 410, 451), (447, 406, 446, 489), (628, 579, 627, 680), (640, 694, 641, 591), (495, 541, 496, 452), (472, 516, 515, 471), (857, 833, 856, 881), (640, 591, 542, 590), (749, 762, 750, 695), (919, 902, 881, 901), (512, 469, 513, 558), (858, 835, 810, 834), (430, 470, 514, 472), (639, 590, 541, 589), (882, 858, 834, 857), (707, 762, 749, 761), (693, 640, 590, 639), (902, 882, 857, 881), (430, 472, 471, 429), (589, 541, 495, 540), (693, 748, 694, 640), (734, 681, 628, 680), (695, 642, 592, 641), (452, 411, 372, 410), (406, 368, 405, 446), (579, 531, 578, 627), (591, 641, 592, 543), (452, 496, 453, 411), (516, 562, 561, 515), (833, 832, 855, 856), (591, 543, 497, 542), (695, 750, 696, 642), (496, 542, 497, 453), (809, 784, 832, 833), (560, 609, 562, 516), (786, 733, 679, 732), (606, 656, 709, 655), (533, 488, 532, 580), (409, 371, 370, 408), (762, 708, 763, 750), (810, 786, 732, 785), (655, 709, 763, 708), (580, 532, 579, 628), (901, 881, 856, 880), (513, 559, 607, 558), (834, 810, 785, 809), (514, 560, 516, 472), (834, 809, 833, 857), (541, 590, 542, 496), (832, 831, 854, 855), (543, 498, 454, 497), (642, 696, 643, 593), (453, 497, 454, 412), (784, 783, 831, 832), (562, 609, 659, 611), (784, 731, 677, 783), (608, 658, 711, 657), (855, 854, 877, 879), (487, 444, 486, 531), (764, 752, 697, 751), (731, 678, 625, 677), (696, 751, 697, 643), (559, 515, 561, 608), (369, 334, 368, 406), (679, 627, 578, 626), (656, 607, 657, 710), (446, 405, 445, 488), (410, 372, 336, 371), (370, 335, 334, 369), (732, 679, 626, 678), (656, 710, 764, 709), (488, 445, 487, 532), (371, 336, 335, 370), (750, 763, 751, 696), (785, 732, 678, 731), (709, 764, 751, 763), (532, 487, 531, 579), (880, 856, 855, 879), (559, 608, 657, 607), (809, 785, 731, 784), (783, 677, 730, 808), (658, 712, 766, 711), (877, 854, 853, 878), (444, 443, 485, 486), (752, 753, 698, 697), (677, 625, 624, 730), (643, 697, 698, 644), (278, 305, 207, 252), (404, 403, 443, 444), (765, 795, 753, 752), (625, 576, 577, 624), (304, 278, 252, 277), (337, 338, 207, 305), (367, 366, 403, 404), (711, 766, 795, 765), (576, 530, 529, 577), (562, 611, 610, 561), (411, 453, 412, 373), (543, 592, 544, 498), (531, 486, 530, 578), (368, 333, 367, 405), (411, 373, 337, 372), (642, 593, 544, 592), (608, 561, 610, 658), (334, 304, 333, 368), (626, 578, 530, 576), (710, 657, 711, 765), (405, 367, 404, 445), (372, 337, 305, 336), (335, 278, 304, 334), (678, 626, 576, 625), (710, 765, 752, 764), (445, 404, 444, 487), (336, 305, 278, 335), (165, 184, 207), (184, 204, 207), (204, 252, 207), (659, 713, 661, 611), (783, 808, 830, 831), (412, 454, 455, 413), (252, 204, 277), (593, 643, 644, 594), (498, 499, 455, 454), (831, 830, 853, 854), (611, 661, 660, 610), (373, 412, 413, 374), (498, 544, 545, 499), (486, 485, 529, 530), (333, 332, 366, 367), (373, 374, 338, 337), (593, 594, 545, 544), (658, 610, 660, 712), (304, 277, 332, 333), (992, 993, 994), (995, 996, 997), (996, 1001, 999), (996, 999, 1000), (1001, 1002, 999), (998, 996, 995), (997, 998, 995), (1015, 1016, 1017), (1005, 1006, 1003, 1004), (1010, 1011, 1004, 1007), (1003, 1007, 1004), (1007, 1012, 1010), (1005, 1009, 1006), (1008, 1013, 1014), (1004, 1008, 1005)])
me_plane.materials.append(mat_material_001)
me_plane.use_remesh_preserve_volume = False
me_plane.use_remesh_preserve_attributes = False
me_plane.use_mirror_vertex_groups = False
me_plane.update()

# ---- objects
ob_sphere = bpy.data.objects.new('Sphere', me_sphere)
ob_plane = bpy.data.objects.new('Plane', me_plane)
ob_lamp = bpy.data.objects.new('Lamp', light_lamp)
ob_camera = bpy.data.objects.new('Camera', cam_camera)

# ---- transforms, parenting, visibility, modifiers, constraints
ob_sphere.location = (0.0, 0.1977, 2.878)
ob_sphere.rotation_euler = (1.571, -0.0, 0.0)
ob_sphere.scale = (0.4381, 0.4381, 0.4381)
ob_sphere.lineart.crease_threshold = 0.0
ob_plane.location = (0.0, 0.1977, -0.213)
ob_plane.rotation_euler = (1.571, -0.0, 0.0)
ob_plane.scale = (0.7, 0.7, 0.7)
ob_plane.lineart.crease_threshold = 0.0
ob_lamp.location = (4.076, 1.005, 5.904)
ob_lamp.rotation_euler = (0.6503, 0.05522, 1.866)
ob_lamp.lock_rotations_4d = False
ob_lamp.empty_display_type = 'ARROWS'
ob_lamp.color = (0.0, 0.0, 0.0, 0.0)
ob_lamp.lineart.crease_threshold = 0.0
ob_camera.location = (7.481, -6.508, 5.344)
ob_camera.rotation_euler = (1.109, 0.01082, 0.8149)
ob_camera.lock_rotations_4d = False
ob_camera.empty_display_type = 'ARROWS'
ob_camera.color = (0.0, 0.0, 0.0, 0.0)
ob_camera.display_type = 'WIRE'
ob_camera.lineart.crease_threshold = 0.0

# ---- collection membership
col_collection_1.objects.link(ob_sphere)
col_collection_1.objects.link(ob_plane)
col_collection_1.objects.link(ob_lamp)
col_collection_1.objects.link(ob_camera)

# ---- scene / render settings (as saved in the file)
scene.camera = ob_camera
scene.frame_start = 1; scene.frame_end = 250; scene.frame_set(1)
scene.render.engine = 'BLENDER_EEVEE_NEXT'
scene.render.image_settings.compression = 90
scene.render.resolution_percentage = 50
scene.render.dither_intensity = 0.0
scene.cycles.use_denoising = False
scene.cycles.samples = 10
scene.cycles.sampling_pattern = 'TABULATED_SOBOL'
scene.cycles.light_sampling_threshold = 0.0
scene.cycles.use_adaptive_sampling = False
scene.cycles.use_light_tree = False
scene.cycles.blur_glossy = 0.0
scene.cycles.volume_bounces = 1
scene.cycles.pixel_filter_type = 'GAUSSIAN'
scene.cycles.sample_clamp_indirect = 0.0
scene.view_settings.view_transform = 'Standard'
bpy.context.view_layer.update()
